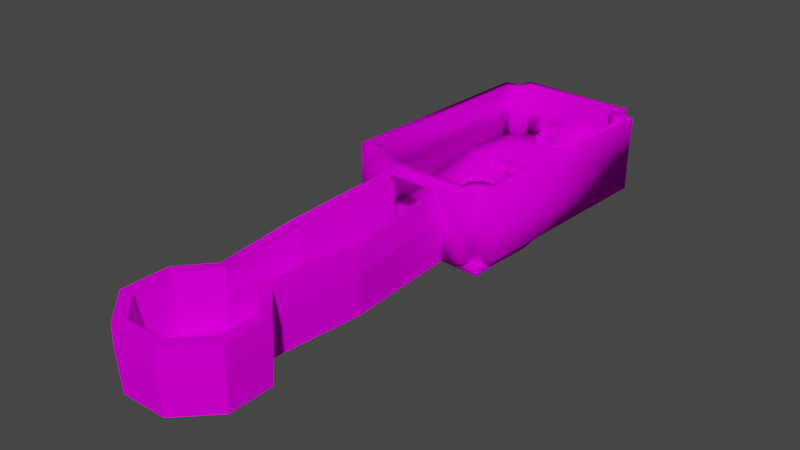# Source: Mapa.blend  (saved by Blender 3.6.11; exported with 4.5.12 LTS)
import bpy
from mathutils import Matrix  # noqa: F401  (used for matrix-valued properties, if any)

bpy.ops.wm.read_factory_settings(use_empty=True)
scene = bpy.context.scene
scene.name = 'Scene'

# ---- collections
col_collection = bpy.data.collections.new('Collection'); scene.collection.children.link(col_collection)

# ---- images (referenced by path relative to the original .blend; pixels are not part of the script)
import os
ASSET_DIR = os.environ.get("B2B_ASSET_DIR", "")  # directory of the original .blend (textures are referenced by path, not embedded)
HERE = os.path.dirname(os.path.abspath(__file__))  # packed textures are extracted next to this script under _unpacked/

def load_image(name, relpath, width, height, colorspace="sRGB"):
    """Load a texture the original file referenced (path relative to the .blend, or extracted next to this script)."""
    p = next((c for c in (os.path.join(HERE, relpath), os.path.join(ASSET_DIR, relpath)) if relpath and os.path.exists(c)), "")
    if p:
        img = bpy.data.images.load(p, check_existing=True)
        img.name = name
    else:  # same state as the original file: an image datablock whose file is absent (Cycles renders it pink)
        img = bpy.data.images.new(name, width, height)
        img.source = "FILE"
        img.filepath = "//" + (relpath or name)
    img.colorspace_settings.name = colorspace
    return img
img_6b88a261_c_png = load_image('6B88A261_c.png', '6B88A261_c.png', 1024, 1024, 'sRGB')
img_7a7501a5_c_png = load_image('7A7501A5_c.png', '7A7501A5_c.png', 1024, 1024, 'sRGB')
img_4d23d68_c_png = load_image('4D23D68_c.png', '4D23D68_c.png', 1024, 1024, 'sRGB')
img_48ed827d_c_png = load_image('48ED827D_c.png', '48ED827D_c.png', 1024, 1024, 'sRGB')
img_2bf33e2a_c_png_001 = load_image('2BF33E2A_c.png.001', '2BF33E2A_c.png', 1024, 1024, 'sRGB')
img_7a7501a5_c_png_001 = load_image('7A7501A5_c.png.001', '7A7501A5_c.png', 1024, 1024, 'sRGB')
img_3c96c6a_c_png = load_image('3C96C6A_c.png', '3C96C6A_c.png', 1024, 1024, 'sRGB')
img_77928504_c_png = load_image('77928504_c.png', '77928504_c.png', 1024, 1024, 'sRGB')
img_762bfc9a_c_png = load_image('762BFC9A_c.png', '762BFC9A_c.png', 1024, 1024, 'sRGB')
img_762bfc9a_c_png_001 = load_image('762BFC9A_c.png.001', '762BFC9A_c.png', 1024, 1024, 'sRGB')
img_777f0e0b_c_png = load_image('777F0E0B_c.png', '777F0E0B_c.png', 1024, 1024, 'sRGB')
img_192bcc90_c_bmp = load_image('192BCC90_c.bmp', '192BCC90_c.bmp', 1024, 1024, 'sRGB')
img_60b5d4f9_c_bmp = load_image('60B5D4F9_c.bmp', '60B5D4F9_c.bmp', 1024, 1024, 'sRGB')
img_59ff6061_c_bmp = load_image('59FF6061_c.bmp', '59FF6061_c.bmp', 1024, 1024, 'sRGB')
img_4d23d68_c_bmp = load_image('4D23D68_c.bmp', '4D23D68_c.bmp', 1024, 1024, 'sRGB')
img_2bf33e2a_c_bmp = load_image('2BF33E2A_c.bmp', '2BF33E2A_c.bmp', 1024, 1024, 'sRGB')
img_6b88a261_c_bmp = load_image('6B88A261_c.bmp', '6B88A261_c.bmp', 1024, 1024, 'sRGB')
img_7a7501a5_c_bmp = load_image('7A7501A5_c.bmp', '7A7501A5_c.bmp', 1024, 1024, 'sRGB')
img_3c96c6a_c_bmp = load_image('3C96C6A_c.bmp', '3C96C6A_c.bmp', 1024, 1024, 'sRGB')

# ---- materials (node trees are filled in below, after node groups)
mat_shape_3 = bpy.data.materials.new('Shape_3')
mat_shape_3.use_transparent_shadow = False
mat_shape_3.diffuse_color = (0.2969, 0.2969, 0.2969, 1.0)
mat_shape_3.roughness = 1.0
mat_shape_1 = bpy.data.materials.new('Shape_1')
mat_shape_1.use_transparent_shadow = False
mat_shape_1.diffuse_color = (0.7563, 0.7563, 0.7563, 1.0)
mat_shape_1.roughness = 1.0
mat_shape_4 = bpy.data.materials.new('Shape_4')
mat_shape_4.use_transparent_shadow = False
mat_shape_4.diffuse_color = (0.6062, 0.525, 0.4469, 1.0)
mat_shape_4.roughness = 1.0
mat_shape_5 = bpy.data.materials.new('Shape_5')
mat_shape_5.use_transparent_shadow = False
mat_shape_5.diffuse_color = (0.2969, 0.2969, 0.2969, 1.0)
mat_shape_5.roughness = 1.0
mat_shape_003 = bpy.data.materials.new('Shape.003')
mat_shape_003.use_transparent_shadow = False
mat_shape_003.diffuse_color = (0.2969, 0.2969, 0.2969, 1.0)
mat_shape_003.roughness = 1.0
mat_shape_001 = bpy.data.materials.new('Shape.001')
mat_shape_001.use_transparent_shadow = False
mat_shape_001.diffuse_color = (0.7563, 0.7563, 0.7563, 1.0)
mat_shape_001.roughness = 1.0
mat_shape_002 = bpy.data.materials.new('Shape.002')
mat_shape_002.use_transparent_shadow = False
mat_shape_002.diffuse_color = (0.7563, 0.7563, 0.7563, 1.0)
mat_shape_002.roughness = 1.0
mat_shape_030 = bpy.data.materials.new('Shape.030')
mat_shape_030.surface_render_method = 'BLENDED'
mat_shape_030.blend_method = 'BLEND'
mat_shape_030.use_transparency_overlap = False
mat_shape_030.show_transparent_back = False
mat_shape_030.use_transparent_shadow = False
mat_shape_030.diffuse_color = (0.9961, 0.9961, 0.9961, 1.0)
mat_shape_030.roughness = 1.0
mat_shape_031 = bpy.data.materials.new('Shape.031')
mat_shape_031.surface_render_method = 'BLENDED'
mat_shape_031.blend_method = 'BLEND'
mat_shape_031.use_transparency_overlap = False
mat_shape_031.show_transparent_back = False
mat_shape_031.use_transparent_shadow = False
mat_shape_031.diffuse_color = (0.2969, 0.2969, 0.2969, 1.0)
mat_shape_031.roughness = 1.0
mat_material_038_762bfc9a_c_bmp = bpy.data.materials.new('Material.038_762BFC9A_c.bmp')
mat_material_038_762bfc9a_c_bmp.use_transparent_shadow = False
mat_material_038_762bfc9a_c_bmp.diffuse_color = (0.2969, 0.2969, 0.2969, 1.0)
mat_material_038_762bfc9a_c_bmp.roughness = 1.0
mat_material_037_777f0e0b_c_bmp = bpy.data.materials.new('Material.037_777F0E0B_c.bmp')
mat_material_037_777f0e0b_c_bmp.use_transparent_shadow = False
mat_material_037_777f0e0b_c_bmp.diffuse_color = (0.7969, 0.7969, 0.7969, 1.0)
mat_material_037_777f0e0b_c_bmp.roughness = 1.0
mat_material_009_192bcc90_c_bmp = bpy.data.materials.new('Material.009_192BCC90_c.bmp')
mat_material_009_192bcc90_c_bmp.use_transparent_shadow = False
mat_material_009_192bcc90_c_bmp.diffuse_color = (0.6906, 0.6906, 0.6906, 1.0)
mat_material_009_192bcc90_c_bmp.roughness = 1.0
mat_material_008_60b5d4f9_c_bmp = bpy.data.materials.new('Material.008_60B5D4F9_c.bmp')
mat_material_008_60b5d4f9_c_bmp.use_transparent_shadow = False
mat_material_008_60b5d4f9_c_bmp.diffuse_color = (0.6906, 0.6906, 0.6906, 1.0)
mat_material_008_60b5d4f9_c_bmp.roughness = 1.0
mat_material_007_59ff6061_c_bmp = bpy.data.materials.new('Material.007_59FF6061_c.bmp')
mat_material_007_59ff6061_c_bmp.use_transparent_shadow = False
mat_material_007_59ff6061_c_bmp.diffuse_color = (0.2969, 0.2969, 0.2969, 1.0)
mat_material_007_59ff6061_c_bmp.roughness = 1.0
mat_material_006_4d23d68_c_bmp = bpy.data.materials.new('Material.006_4D23D68_c.bmp')
mat_material_006_4d23d68_c_bmp.use_transparent_shadow = False
mat_material_006_4d23d68_c_bmp.diffuse_color = (0.7375, 0.7375, 0.7375, 1.0)
mat_material_006_4d23d68_c_bmp.roughness = 1.0
mat_material_005_2bf33e2a_c_bmp = bpy.data.materials.new('Material.005_2BF33E2A_c.bmp')
mat_material_005_2bf33e2a_c_bmp.use_transparent_shadow = False
mat_material_005_2bf33e2a_c_bmp.diffuse_color = (0.2969, 0.2969, 0.2969, 1.0)
mat_material_005_2bf33e2a_c_bmp.roughness = 1.0
mat_material_004_6b88a261_c_bmp = bpy.data.materials.new('Material.004_6B88A261_c.bmp')
mat_material_004_6b88a261_c_bmp.use_transparent_shadow = False
mat_material_004_6b88a261_c_bmp.diffuse_color = (0.7719, 0.7719, 0.7719, 1.0)
mat_material_004_6b88a261_c_bmp.roughness = 1.0
mat_material_003_7a7501a5_c_bmp = bpy.data.materials.new('Material.003_7A7501A5_c.bmp')
mat_material_003_7a7501a5_c_bmp.use_transparent_shadow = False
mat_material_003_7a7501a5_c_bmp.diffuse_color = (0.2969, 0.2969, 0.2969, 1.0)
mat_material_003_7a7501a5_c_bmp.roughness = 1.0
mat_material_002_3c96c6a_c_bmp = bpy.data.materials.new('Material.002_3C96C6A_c.bmp')
mat_material_002_3c96c6a_c_bmp.use_transparent_shadow = False
mat_material_002_3c96c6a_c_bmp.diffuse_color = (0.7563, 0.7563, 0.7563, 1.0)
mat_material_002_3c96c6a_c_bmp.roughness = 1.0
mat_material_001_3c96c6a_c_bmp = bpy.data.materials.new('Material.001_3C96C6A_c.bmp')
mat_material_001_3c96c6a_c_bmp.use_transparent_shadow = False
mat_material_001_3c96c6a_c_bmp.diffuse_color = (0.2562, 0.2562, 0.2562, 1.0)
mat_material_001_3c96c6a_c_bmp.roughness = 1.0

# ---- material node trees
mat_shape_3.use_nodes = True; mat_shape_3.node_tree.nodes.clear()
_N = mat_shape_3.node_tree.nodes; _L = mat_shape_3.node_tree.links
n0 = _N.new('ShaderNodeBsdfPrincipled'); n0.name = 'Principled BSDF'; n0.location = (0, 300)
n0.distribution = 'GGX'
n0.subsurface_method = 'RANDOM_WALK_SKIN'
n0.inputs[2].default_value = 1.0
n0.inputs[3].default_value = 1.0
n0.inputs[13].default_value = 0.0
n0.inputs[27].default_value = (0.0, 0.0, 0.0, 1.0)
n0.inputs[28].default_value = 1.0
n1 = _N.new('ShaderNodeOutputMaterial'); n1.name = 'Material Output'; n1.location = (280, 300)
n2 = _N.new('ShaderNodeTexImage'); n2.name = 'Image Texture'; n2.location = (-480, 300)
n2.image = img_6b88a261_c_png
_L.new(n2.outputs[0], n0.inputs[0])
_L.new(n0.outputs[0], n1.inputs[0])
n1.is_active_output = True
mat_shape_1.use_nodes = True; mat_shape_1.node_tree.nodes.clear()
_N = mat_shape_1.node_tree.nodes; _L = mat_shape_1.node_tree.links
n0 = _N.new('ShaderNodeBsdfPrincipled'); n0.name = 'Principled BSDF'; n0.location = (0, 300)
n0.distribution = 'GGX'
n0.subsurface_method = 'RANDOM_WALK_SKIN'
n0.inputs[2].default_value = 1.0
n0.inputs[3].default_value = 1.0
n0.inputs[13].default_value = 0.0
n0.inputs[27].default_value = (0.0, 0.0, 0.0, 1.0)
n0.inputs[28].default_value = 1.0
n1 = _N.new('ShaderNodeOutputMaterial'); n1.name = 'Material Output'; n1.location = (280, 300)
n2 = _N.new('ShaderNodeTexImage'); n2.name = 'Image Texture'; n2.location = (-480, 300)
n2.image = img_7a7501a5_c_png
_L.new(n2.outputs[0], n0.inputs[0])
_L.new(n0.outputs[0], n1.inputs[0])
n1.is_active_output = True
mat_shape_4.use_nodes = True; mat_shape_4.node_tree.nodes.clear()
_N = mat_shape_4.node_tree.nodes; _L = mat_shape_4.node_tree.links
n0 = _N.new('ShaderNodeBsdfPrincipled'); n0.name = 'Principled BSDF'; n0.location = (0, 300)
n0.distribution = 'GGX'
n0.subsurface_method = 'RANDOM_WALK_SKIN'
n0.inputs[2].default_value = 1.0
n0.inputs[3].default_value = 1.0
n0.inputs[13].default_value = 0.0
n0.inputs[27].default_value = (0.0, 0.0, 0.0, 1.0)
n0.inputs[28].default_value = 1.0
n1 = _N.new('ShaderNodeOutputMaterial'); n1.name = 'Material Output'; n1.location = (280, 300)
n2 = _N.new('ShaderNodeTexImage'); n2.name = 'Image Texture'; n2.location = (-480, 300)
n2.image = img_4d23d68_c_png
_L.new(n2.outputs[0], n0.inputs[0])
_L.new(n0.outputs[0], n1.inputs[0])
n1.is_active_output = True
mat_shape_5.use_nodes = True; mat_shape_5.node_tree.nodes.clear()
_N = mat_shape_5.node_tree.nodes; _L = mat_shape_5.node_tree.links
n0 = _N.new('ShaderNodeBsdfPrincipled'); n0.name = 'Principled BSDF'; n0.location = (0, 300)
n0.distribution = 'GGX'
n0.subsurface_method = 'RANDOM_WALK_SKIN'
n0.inputs[2].default_value = 1.0
n0.inputs[3].default_value = 1.0
n0.inputs[13].default_value = 0.0
n0.inputs[27].default_value = (0.0, 0.0, 0.0, 1.0)
n0.inputs[28].default_value = 1.0
n1 = _N.new('ShaderNodeOutputMaterial'); n1.name = 'Material Output'; n1.location = (280, 300)
n2 = _N.new('ShaderNodeTexImage'); n2.name = 'Image Texture'; n2.location = (-480, 300)
n2.image = img_48ed827d_c_png
_L.new(n2.outputs[0], n0.inputs[0])
_L.new(n0.outputs[0], n1.inputs[0])
n1.is_active_output = True
mat_shape_003.use_nodes = True; mat_shape_003.node_tree.nodes.clear()
_N = mat_shape_003.node_tree.nodes; _L = mat_shape_003.node_tree.links
n0 = _N.new('ShaderNodeBsdfPrincipled'); n0.name = 'Principled BSDF'; n0.location = (0, 300)
n0.distribution = 'GGX'
n0.subsurface_method = 'RANDOM_WALK_SKIN'
n0.inputs[2].default_value = 1.0
n0.inputs[3].default_value = 1.0
n0.inputs[13].default_value = 0.0
n0.inputs[27].default_value = (0.0, 0.0, 0.0, 1.0)
n0.inputs[28].default_value = 1.0
n1 = _N.new('ShaderNodeOutputMaterial'); n1.name = 'Material Output'; n1.location = (280, 300)
n2 = _N.new('ShaderNodeTexImage'); n2.name = 'Image Texture'; n2.location = (-480, 300)
n2.image = img_2bf33e2a_c_png_001
_L.new(n2.outputs[0], n0.inputs[0])
_L.new(n0.outputs[0], n1.inputs[0])
n1.is_active_output = True
mat_shape_001.use_nodes = True; mat_shape_001.node_tree.nodes.clear()
_N = mat_shape_001.node_tree.nodes; _L = mat_shape_001.node_tree.links
n0 = _N.new('ShaderNodeBsdfPrincipled'); n0.name = 'Principled BSDF'; n0.location = (0, 300)
n0.distribution = 'GGX'
n0.subsurface_method = 'RANDOM_WALK_SKIN'
n0.inputs[2].default_value = 1.0
n0.inputs[3].default_value = 1.0
n0.inputs[13].default_value = 0.0
n0.inputs[27].default_value = (0.0, 0.0, 0.0, 1.0)
n0.inputs[28].default_value = 1.0
n1 = _N.new('ShaderNodeOutputMaterial'); n1.name = 'Material Output'; n1.location = (280, 300)
n2 = _N.new('ShaderNodeTexImage'); n2.name = 'Image Texture'; n2.location = (-480, 300)
n2.image = img_7a7501a5_c_png_001
_L.new(n2.outputs[0], n0.inputs[0])
_L.new(n0.outputs[0], n1.inputs[0])
n1.is_active_output = True
mat_shape_002.use_nodes = True; mat_shape_002.node_tree.nodes.clear()
_N = mat_shape_002.node_tree.nodes; _L = mat_shape_002.node_tree.links
n0 = _N.new('ShaderNodeBsdfPrincipled'); n0.name = 'Principled BSDF'; n0.location = (0, 300)
n0.distribution = 'GGX'
n0.subsurface_method = 'RANDOM_WALK_SKIN'
n0.inputs[2].default_value = 1.0
n0.inputs[3].default_value = 1.0
n0.inputs[13].default_value = 0.0
n0.inputs[27].default_value = (0.0, 0.0, 0.0, 1.0)
n0.inputs[28].default_value = 1.0
n1 = _N.new('ShaderNodeOutputMaterial'); n1.name = 'Material Output'; n1.location = (280, 300)
n2 = _N.new('ShaderNodeTexImage'); n2.name = 'Image Texture'; n2.location = (-480, 300)
n2.image = img_3c96c6a_c_png
_L.new(n2.outputs[0], n0.inputs[0])
_L.new(n0.outputs[0], n1.inputs[0])
n1.is_active_output = True
mat_shape_030.use_nodes = True; mat_shape_030.node_tree.nodes.clear()
_N = mat_shape_030.node_tree.nodes; _L = mat_shape_030.node_tree.links
n0 = _N.new('ShaderNodeBsdfPrincipled'); n0.name = 'Principled BSDF'; n0.location = (0, 300)
n0.distribution = 'GGX'
n0.subsurface_method = 'RANDOM_WALK_SKIN'
n0.inputs[2].default_value = 1.0
n0.inputs[3].default_value = 1.0
n0.inputs[13].default_value = 0.0
n0.inputs[27].default_value = (0.0, 0.0, 0.0, 1.0)
n0.inputs[28].default_value = 1.0
n1 = _N.new('ShaderNodeOutputMaterial'); n1.name = 'Material Output'; n1.location = (280, 300)
n2 = _N.new('ShaderNodeTexImage'); n2.name = 'Image Texture'; n2.location = (-480, 300)
n2.image = img_77928504_c_png
n3 = _N.new('ShaderNodeTexImage'); n3.name = 'Image Texture.001'; n3.location = (-480, 0)
n3.image = img_77928504_c_png
_L.new(n2.outputs[0], n0.inputs[0])
_L.new(n3.outputs[1], n0.inputs[4])
_L.new(n0.outputs[0], n1.inputs[0])
n1.is_active_output = True
mat_shape_031.use_nodes = True; mat_shape_031.node_tree.nodes.clear()
_N = mat_shape_031.node_tree.nodes; _L = mat_shape_031.node_tree.links
n0 = _N.new('ShaderNodeBsdfPrincipled'); n0.name = 'Principled BSDF'; n0.location = (0, 300)
n0.distribution = 'GGX'
n0.subsurface_method = 'RANDOM_WALK_SKIN'
n0.inputs[2].default_value = 1.0
n0.inputs[3].default_value = 1.0
n0.inputs[13].default_value = 0.0
n0.inputs[27].default_value = (0.0, 0.0, 0.0, 1.0)
n0.inputs[28].default_value = 1.0
n1 = _N.new('ShaderNodeOutputMaterial'); n1.name = 'Material Output'; n1.location = (280, 300)
n2 = _N.new('ShaderNodeTexImage'); n2.name = 'Image Texture'; n2.location = (-480, 300)
n2.image = img_762bfc9a_c_png
n3 = _N.new('ShaderNodeTexImage'); n3.name = 'Image Texture.001'; n3.location = (-480, 0)
n3.image = img_762bfc9a_c_png
_L.new(n2.outputs[0], n0.inputs[0])
_L.new(n3.outputs[1], n0.inputs[4])
_L.new(n0.outputs[0], n1.inputs[0])
n1.is_active_output = True
mat_material_038_762bfc9a_c_bmp.use_nodes = True; mat_material_038_762bfc9a_c_bmp.node_tree.nodes.clear()
_N = mat_material_038_762bfc9a_c_bmp.node_tree.nodes; _L = mat_material_038_762bfc9a_c_bmp.node_tree.links
n0 = _N.new('ShaderNodeBsdfPrincipled'); n0.name = 'Principled BSDF'; n0.location = (0, 300)
n0.distribution = 'GGX'
n0.subsurface_method = 'RANDOM_WALK_SKIN'
n0.inputs[2].default_value = 1.0
n0.inputs[3].default_value = 1.0
n0.inputs[13].default_value = 0.0
n0.inputs[27].default_value = (0.0, 0.0, 0.0, 1.0)
n0.inputs[28].default_value = 1.0
n1 = _N.new('ShaderNodeOutputMaterial'); n1.name = 'Material Output'; n1.location = (280, 300)
n2 = _N.new('ShaderNodeTexImage'); n2.name = 'Image Texture'; n2.location = (-480, 300)
n2.image = img_762bfc9a_c_png_001
_L.new(n2.outputs[0], n0.inputs[0])
_L.new(n0.outputs[0], n1.inputs[0])
n1.is_active_output = True
mat_material_037_777f0e0b_c_bmp.use_nodes = True; mat_material_037_777f0e0b_c_bmp.node_tree.nodes.clear()
_N = mat_material_037_777f0e0b_c_bmp.node_tree.nodes; _L = mat_material_037_777f0e0b_c_bmp.node_tree.links
n0 = _N.new('ShaderNodeBsdfPrincipled'); n0.name = 'Principled BSDF'; n0.location = (0, 300)
n0.distribution = 'GGX'
n0.subsurface_method = 'RANDOM_WALK_SKIN'
n0.inputs[2].default_value = 1.0
n0.inputs[3].default_value = 1.0
n0.inputs[13].default_value = 0.0
n0.inputs[27].default_value = (0.0, 0.0, 0.0, 1.0)
n0.inputs[28].default_value = 1.0
n1 = _N.new('ShaderNodeOutputMaterial'); n1.name = 'Material Output'; n1.location = (280, 300)
n2 = _N.new('ShaderNodeTexImage'); n2.name = 'Image Texture'; n2.location = (-480, 300)
n2.image = img_777f0e0b_c_png
_L.new(n2.outputs[0], n0.inputs[0])
_L.new(n0.outputs[0], n1.inputs[0])
n1.is_active_output = True
mat_material_009_192bcc90_c_bmp.use_nodes = True; mat_material_009_192bcc90_c_bmp.node_tree.nodes.clear()
_N = mat_material_009_192bcc90_c_bmp.node_tree.nodes; _L = mat_material_009_192bcc90_c_bmp.node_tree.links
n0 = _N.new('ShaderNodeBsdfPrincipled'); n0.name = 'Principled BSDF'; n0.location = (0, 300)
n0.distribution = 'GGX'
n0.subsurface_method = 'RANDOM_WALK_SKIN'
n0.inputs[2].default_value = 1.0
n0.inputs[3].default_value = 1.0
n0.inputs[13].default_value = 0.0
n0.inputs[27].default_value = (0.0, 0.0, 0.0, 1.0)
n0.inputs[28].default_value = 1.0
n1 = _N.new('ShaderNodeOutputMaterial'); n1.name = 'Material Output'; n1.location = (280, 300)
n2 = _N.new('ShaderNodeTexImage'); n2.name = 'Image Texture'; n2.location = (-480, 300)
n2.image = img_192bcc90_c_bmp
_L.new(n2.outputs[0], n0.inputs[0])
_L.new(n0.outputs[0], n1.inputs[0])
n1.is_active_output = True
mat_material_008_60b5d4f9_c_bmp.use_nodes = True; mat_material_008_60b5d4f9_c_bmp.node_tree.nodes.clear()
_N = mat_material_008_60b5d4f9_c_bmp.node_tree.nodes; _L = mat_material_008_60b5d4f9_c_bmp.node_tree.links
n0 = _N.new('ShaderNodeBsdfPrincipled'); n0.name = 'Principled BSDF'; n0.location = (0, 300)
n0.distribution = 'GGX'
n0.subsurface_method = 'RANDOM_WALK_SKIN'
n0.inputs[2].default_value = 1.0
n0.inputs[3].default_value = 1.0
n0.inputs[13].default_value = 0.0
n0.inputs[27].default_value = (0.0, 0.0, 0.0, 1.0)
n0.inputs[28].default_value = 1.0
n1 = _N.new('ShaderNodeOutputMaterial'); n1.name = 'Material Output'; n1.location = (280, 300)
n2 = _N.new('ShaderNodeTexImage'); n2.name = 'Image Texture'; n2.location = (-480, 300)
n2.image = img_60b5d4f9_c_bmp
_L.new(n2.outputs[0], n0.inputs[0])
_L.new(n0.outputs[0], n1.inputs[0])
n1.is_active_output = True
mat_material_007_59ff6061_c_bmp.use_nodes = True; mat_material_007_59ff6061_c_bmp.node_tree.nodes.clear()
_N = mat_material_007_59ff6061_c_bmp.node_tree.nodes; _L = mat_material_007_59ff6061_c_bmp.node_tree.links
n0 = _N.new('ShaderNodeBsdfPrincipled'); n0.name = 'Principled BSDF'; n0.location = (0, 300)
n0.distribution = 'GGX'
n0.subsurface_method = 'RANDOM_WALK_SKIN'
n0.inputs[2].default_value = 1.0
n0.inputs[3].default_value = 1.0
n0.inputs[13].default_value = 0.0
n0.inputs[27].default_value = (0.0, 0.0, 0.0, 1.0)
n0.inputs[28].default_value = 1.0
n1 = _N.new('ShaderNodeOutputMaterial'); n1.name = 'Material Output'; n1.location = (280, 300)
n2 = _N.new('ShaderNodeTexImage'); n2.name = 'Image Texture'; n2.location = (-480, 300)
n2.image = img_59ff6061_c_bmp
_L.new(n2.outputs[0], n0.inputs[0])
_L.new(n0.outputs[0], n1.inputs[0])
n1.is_active_output = True
mat_material_006_4d23d68_c_bmp.use_nodes = True; mat_material_006_4d23d68_c_bmp.node_tree.nodes.clear()
_N = mat_material_006_4d23d68_c_bmp.node_tree.nodes; _L = mat_material_006_4d23d68_c_bmp.node_tree.links
n0 = _N.new('ShaderNodeBsdfPrincipled'); n0.name = 'Principled BSDF'; n0.location = (0, 300)
n0.distribution = 'GGX'
n0.subsurface_method = 'RANDOM_WALK_SKIN'
n0.inputs[2].default_value = 1.0
n0.inputs[3].default_value = 1.0
n0.inputs[13].default_value = 0.0
n0.inputs[27].default_value = (0.0, 0.0, 0.0, 1.0)
n0.inputs[28].default_value = 1.0
n1 = _N.new('ShaderNodeOutputMaterial'); n1.name = 'Material Output'; n1.location = (280, 300)
n2 = _N.new('ShaderNodeTexImage'); n2.name = 'Image Texture'; n2.location = (-480, 300)
n2.image = img_4d23d68_c_bmp
_L.new(n2.outputs[0], n0.inputs[0])
_L.new(n0.outputs[0], n1.inputs[0])
n1.is_active_output = True
mat_material_005_2bf33e2a_c_bmp.use_nodes = True; mat_material_005_2bf33e2a_c_bmp.node_tree.nodes.clear()
_N = mat_material_005_2bf33e2a_c_bmp.node_tree.nodes; _L = mat_material_005_2bf33e2a_c_bmp.node_tree.links
n0 = _N.new('ShaderNodeBsdfPrincipled'); n0.name = 'Principled BSDF'; n0.location = (0, 300)
n0.distribution = 'GGX'
n0.subsurface_method = 'RANDOM_WALK_SKIN'
n0.inputs[2].default_value = 1.0
n0.inputs[3].default_value = 1.0
n0.inputs[13].default_value = 0.0
n0.inputs[27].default_value = (0.0, 0.0, 0.0, 1.0)
n0.inputs[28].default_value = 1.0
n1 = _N.new('ShaderNodeOutputMaterial'); n1.name = 'Material Output'; n1.location = (280, 300)
n2 = _N.new('ShaderNodeTexImage'); n2.name = 'Image Texture'; n2.location = (-480, 300)
n2.image = img_2bf33e2a_c_bmp
_L.new(n2.outputs[0], n0.inputs[0])
_L.new(n0.outputs[0], n1.inputs[0])
n1.is_active_output = True
mat_material_004_6b88a261_c_bmp.use_nodes = True; mat_material_004_6b88a261_c_bmp.node_tree.nodes.clear()
_N = mat_material_004_6b88a261_c_bmp.node_tree.nodes; _L = mat_material_004_6b88a261_c_bmp.node_tree.links
n0 = _N.new('ShaderNodeBsdfPrincipled'); n0.name = 'Principled BSDF'; n0.location = (0, 300)
n0.distribution = 'GGX'
n0.subsurface_method = 'RANDOM_WALK_SKIN'
n0.inputs[2].default_value = 1.0
n0.inputs[3].default_value = 1.0
n0.inputs[13].default_value = 0.0
n0.inputs[27].default_value = (0.0, 0.0, 0.0, 1.0)
n0.inputs[28].default_value = 1.0
n1 = _N.new('ShaderNodeOutputMaterial'); n1.name = 'Material Output'; n1.location = (280, 300)
n2 = _N.new('ShaderNodeTexImage'); n2.name = 'Image Texture'; n2.location = (-480, 300)
n2.image = img_6b88a261_c_bmp
_L.new(n2.outputs[0], n0.inputs[0])
_L.new(n0.outputs[0], n1.inputs[0])
n1.is_active_output = True
mat_material_003_7a7501a5_c_bmp.use_nodes = True; mat_material_003_7a7501a5_c_bmp.node_tree.nodes.clear()
_N = mat_material_003_7a7501a5_c_bmp.node_tree.nodes; _L = mat_material_003_7a7501a5_c_bmp.node_tree.links
n0 = _N.new('ShaderNodeBsdfPrincipled'); n0.name = 'Principled BSDF'; n0.location = (0, 300)
n0.distribution = 'GGX'
n0.subsurface_method = 'RANDOM_WALK_SKIN'
n0.inputs[2].default_value = 1.0
n0.inputs[3].default_value = 1.0
n0.inputs[13].default_value = 0.0
n0.inputs[27].default_value = (0.0, 0.0, 0.0, 1.0)
n0.inputs[28].default_value = 1.0
n1 = _N.new('ShaderNodeOutputMaterial'); n1.name = 'Material Output'; n1.location = (280, 300)
n2 = _N.new('ShaderNodeTexImage'); n2.name = 'Image Texture'; n2.location = (-480, 300)
n2.image = img_7a7501a5_c_bmp
_L.new(n2.outputs[0], n0.inputs[0])
_L.new(n0.outputs[0], n1.inputs[0])
n1.is_active_output = True
mat_material_002_3c96c6a_c_bmp.use_nodes = True; mat_material_002_3c96c6a_c_bmp.node_tree.nodes.clear()
_N = mat_material_002_3c96c6a_c_bmp.node_tree.nodes; _L = mat_material_002_3c96c6a_c_bmp.node_tree.links
n0 = _N.new('ShaderNodeBsdfPrincipled'); n0.name = 'Principled BSDF'; n0.location = (0, 300)
n0.distribution = 'GGX'
n0.subsurface_method = 'RANDOM_WALK_SKIN'
n0.inputs[2].default_value = 1.0
n0.inputs[3].default_value = 1.0
n0.inputs[13].default_value = 0.0
n0.inputs[27].default_value = (0.0, 0.0, 0.0, 1.0)
n0.inputs[28].default_value = 1.0
n1 = _N.new('ShaderNodeOutputMaterial'); n1.name = 'Material Output'; n1.location = (280, 300)
n2 = _N.new('ShaderNodeTexImage'); n2.name = 'Image Texture'; n2.location = (-480, 300)
n2.image = img_3c96c6a_c_bmp
_L.new(n2.outputs[0], n0.inputs[0])
_L.new(n0.outputs[0], n1.inputs[0])
n1.is_active_output = True
mat_material_001_3c96c6a_c_bmp.use_nodes = True; mat_material_001_3c96c6a_c_bmp.node_tree.nodes.clear()
_N = mat_material_001_3c96c6a_c_bmp.node_tree.nodes; _L = mat_material_001_3c96c6a_c_bmp.node_tree.links
n0 = _N.new('ShaderNodeBsdfPrincipled'); n0.name = 'Principled BSDF'; n0.location = (0, 300)
n0.distribution = 'GGX'
n0.subsurface_method = 'RANDOM_WALK_SKIN'
n0.inputs[2].default_value = 1.0
n0.inputs[3].default_value = 1.0
n0.inputs[13].default_value = 0.0
n0.inputs[27].default_value = (0.0, 0.0, 0.0, 1.0)
n0.inputs[28].default_value = 1.0
n1 = _N.new('ShaderNodeOutputMaterial'); n1.name = 'Material Output'; n1.location = (280, 300)
n2 = _N.new('ShaderNodeTexImage'); n2.name = 'Image Texture'; n2.location = (-480, 300)
n2.image = img_3c96c6a_c_bmp
_L.new(n2.outputs[0], n0.inputs[0])
_L.new(n0.outputs[0], n1.inputs[0])
n1.is_active_output = True

# ---- world
world_world = bpy.data.worlds.new('World'); scene.world = world_world
world_world.use_nodes = True; world_world.node_tree.nodes.clear()
_N = world_world.node_tree.nodes; _L = world_world.node_tree.links
n0 = _N.new('ShaderNodeOutputWorld'); n0.name = 'World Output'; n0.location = (300, 300)
n1 = _N.new('ShaderNodeBackground'); n1.name = 'Background'; n1.location = (10, 300)
n1.inputs[0].default_value = (0.05088, 0.05088, 0.05088, 1.0)
_L.new(n1.outputs[0], n0.inputs[0])
n0.is_active_output = True
world_world.color = (0.05088, 0.05088, 0.05088)
world_world.use_sun_shadow = False
world_world.sun_shadow_jitter_overblur = 0.0

# ---- meshes
me_shape_indexedfaceset_003 = bpy.data.meshes.new('Shape_IndexedFaceSet.003')
me_shape_indexedfaceset_003.from_pydata([(1.329, -0.6879, -2.991), (-1.338, -0.6875, -2.991), (-1.36, -0.7047, 3.013), (1.468, -0.7047, 3.007), (1.279, 2.323, -2.913), (-1.345, 2.323, -3.018), (-1.36, 1.921, 3.013), (1.397, 1.962, 3.012), (1.408, 0.8995, 3.008), (0.9876, 0.8995, 7.546), (-0.876, 0.8995, 7.546), (-0.9166, 1.962, 7.386), (0.9107, 1.962, 7.471), (2.321, -0.7047, 10.74), (-0.8797, -0.7047, 12.08), (0.9876, -0.7047, 7.546), (2.321, -0.7047, 8.879), (-2.213, -0.7047, 10.75), (-2.209, -0.7047, 8.879), (0.9876, -0.7047, 12.08), (-0.876, -0.7047, 7.546), (2.321, 1.952, 10.74), (-0.8797, 1.952, 12.08), (2.321, 1.952, 8.879), (-2.213, 1.952, 10.75), (-2.209, 1.952, 8.879), (0.9876, 1.952, 12.08), (-2.209, 0.9552, 8.879), (-2.213, 0.9552, 10.75), (0.9876, 0.9552, 12.08), (2.321, 0.9552, 10.74), (2.321, 0.9552, 8.879), (-0.8797, 0.9552, 12.08), (-1.36, 0.9038, 3.013), (-1.338, 0.9473, -3.001), (1.279, 1.007, -2.913), (-3.395, 2.76, -3.979), (-2.993, -0.7452, -14.06), (-2.993, 2.76, -14.06), (-0.9842, 0.896, -14.86), (-0.7658, 1.882, -14.85), (2.959, 0.1332, -14.7), (1.645, 1.882, -14.76), (1.863, 0.896, -14.75), (2.487, -0.7452, -2.865), (2.487, 2.76, -2.865), (-2.553, -0.7452, -3.066), (-2.553, 2.76, -3.066), (1.208, 2.323, -14.77), (3.802, 2.76, -13.79), (2.959, 2.76, -14.7), (-0.3248, 2.323, -14.83), (3.802, -0.7452, -13.79), (3.399, -0.7452, -3.708), (-3.395, -0.7452, -3.979), (2.504, 2.76, -3.306), (2.958, 2.76, -3.726), (2.504, -0.7452, -3.306), (2.958, -0.7452, -3.726), (3.399, 2.76, -3.708), (-2.954, -0.7452, -3.961), (-2.954, 2.76, -3.961), (-2.08, 0.1332, -14.9), (-2.08, 2.76, -14.9), (-2.535, -0.7452, -3.507), (-2.535, 2.76, -3.507), (-2.993, 0.1332, -14.06), (-2.552, 0.1332, -14.04), (-2.552, 2.76, -14.04), (-2.098, 0.1332, -14.47), (-2.098, 2.76, -14.47), (3.361, 0.1332, -13.81), (3.361, 2.76, -13.81), (3.802, 0.1332, -13.79), (2.942, 2.76, -14.27), (2.942, 0.1332, -14.27), (1.645, 0.896, -14.76), (-0.9842, 0.1332, -14.86), (-1.023, 0.566, -13.88), (1.824, 0.566, -13.76), (1.846, 0.896, -14.31), (1.863, 0.1332, -14.75), (1.605, 0.1332, -13.77), (1.645, 0.1332, -14.76), (-0.8051, 0.566, -13.87), (-0.7964, 0.566, -14.09), (-0.7658, 0.1332, -14.85), (-0.7658, 0.896, -14.85), (-1.797, 0.1332, -10.94), (-1.779, -0.7452, -11.38), (1.505, -0.7452, -11.25), (1.505, 0.1332, -11.25), (1.042, -0.7452, -10.61), (1.042, 0.1332, -10.61), (-0.9057, 0.1332, -11.35), (-0.4911, -0.7452, -10.67), (-0.4911, 0.1332, -10.67), (-0.9057, -0.7452, -11.35), (2.378, -0.7452, -11.21), (-1.023, 0.1332, -13.88), (-0.8051, 0.1332, -13.87), (-0.7832, 0.896, -14.42), (-1.002, 0.896, -14.42), (-1.015, 0.566, -14.09), (1.824, 0.1332, -13.76), (1.605, 0.566, -13.77), (1.614, 0.566, -13.99), (1.832, 0.566, -13.98), (1.627, 0.896, -14.32), (3.364, -0.7452, -2.83), (2.186, -0.7452, -6.394), (-3.43, -0.7452, -3.101), (-3.29, -0.7452, -6.612), (-1.972, -0.7452, -6.56), (-3.115, 0.1332, -11.0), (-1.779, 0.1332, -11.38), (-0.792, 0.2404, -14.2), (3.505, -0.7452, -6.341), (2.361, 0.1332, -10.78), (3.68, 0.1332, -10.73), (2.378, 0.1332, -11.21), (3.837, 0.1332, -14.67), (-2.958, 0.1332, -14.94), (-0.7964, 0.2404, -14.09), (-0.792, 0.3518, -14.2), (1.619, 0.3518, -14.1), (1.623, 0.3518, -14.21), (-0.7877, 0.4589, -14.3), (1.627, 0.4589, -14.32), (-0.7832, 0.566, -14.42), (-0.7832, 0.4589, -14.42), (1.627, 0.566, -14.32), (-0.7964, 0.1332, -14.09), (1.614, 0.2404, -13.99), (1.614, 0.1332, -13.99), (1.619, 0.2404, -14.1), (-0.7877, 0.3518, -14.3), (1.623, 0.4589, -14.21), (-2.954, 1.007, -3.961), (-2.535, 1.007, -3.507), (-2.993, 1.007, -14.06), (-3.395, 1.007, -3.979), (-2.553, 1.007, -3.066), (3.399, 1.007, -3.708), (2.504, 1.007, -3.306), (2.958, 1.007, -3.726), (2.487, 1.007, -2.865), (3.802, 1.007, -13.79), (-0.5858, -0.7452, -6.504), (0.8, -0.7452, -6.449), (0.9924, -0.7452, -11.27), (-0.3934, -0.7452, -11.33), (1.478, -1.208, -2.813), (-1.518, -1.197, -2.81), (-1.769, -1.101, 3.033), (1.883, -1.095, 3.023), (1.434, 2.324, -2.365), (-1.538, 2.324, -2.482), (-1.929, 1.917, 3.041), (1.967, 1.976, 3.034), (1.978, 0.914, 3.031), (1.522, 0.9092, 7.347), (-1.412, 0.8869, 7.352), (-1.463, 1.939, 7.224), (1.452, 1.977, 7.293), (2.73, -1.064, 10.91), (-1.049, -1.064, 12.49), (1.298, -1.17, 7.435), (2.73, -1.064, 8.71), (-2.622, -1.064, 10.92), (-2.618, -1.064, 8.709), (1.157, -1.064, 12.48), (-1.185, -1.171, 7.437), (2.847, 1.952, 10.96), (-1.097, 1.952, 12.61), (2.847, 1.952, 8.66), (-2.74, 1.952, 10.96), (-2.739, 1.931, 8.67), (1.206, 1.952, 12.6), (-2.738, 0.9447, 8.665), (-2.74, 0.9552, 10.96), (1.206, 0.9552, 12.6), (2.847, 0.9552, 10.96), (2.847, 0.9553, 8.661), (-1.097, 0.9552, 12.61), (-1.929, 0.9017, 3.042), (-1.753, 0.9483, -2.61), (1.68, 1.011, -2.508), (-3.814, 2.76, -3.592), (-3.563, -0.7452, -14.08), (-3.38, 2.76, -14.48), (-0.7919, 0.7241, -15.37), (-0.7431, 1.882, -15.42), (3.378, 0.1332, -15.09), (1.667, 1.882, -15.33), (1.712, 0.7241, -15.27), (2.873, -0.7547, -2.446), (2.873, 2.76, -2.446), (-2.981, -0.7441, -2.69), (-2.972, 2.762, -2.681), (1.231, 2.323, -15.34), (4.221, 2.76, -14.18), (3.378, 2.76, -15.09), (-0.3021, 2.323, -15.4), (4.371, -0.7452, -13.77), (3.786, -0.7452, -3.289), (-3.814, -0.7452, -3.592), (3.022, 2.76, -3.067), (3.155, 2.76, -3.191), (3.022, -0.7452, -3.067), (3.155, -0.7452, -3.191), (3.786, 2.76, -3.289), (-3.193, -0.7452, -3.444), (-3.193, 2.76, -3.444), (-2.467, 0.1332, -15.32), (-2.467, 2.76, -15.32), (-3.07, -0.7452, -3.31), (-3.07, 2.76, -3.31), (-2.97, 0.1332, -14.63), (-2.75, 0.1332, -14.58), (-2.75, 2.76, -14.58), (-2.616, 0.1332, -14.71), (-2.616, 2.76, -14.71), (3.601, 0.1332, -14.33), (3.601, 2.76, -14.33), (3.825, 0.1332, -14.36), (3.477, 2.76, -14.46), (3.477, 0.1332, -14.46), (1.802, 0.6489, -15.25), (-0.5654, 0.1332, -15.25), (-0.6815, 0.2369, -14.19), (1.508, 0.2369, -14.1), (1.493, 0.4871, -14.49), (1.476, 0.1332, -15.17), (2.024, 0.1332, -14.16), (2.064, 0.1332, -15.14), (-1.121, 0.2369, -14.21), (-1.249, 0.253, -14.23), (-1.152, 0.1332, -15.27), (-0.8834, 0.6489, -15.35), (-2.185, -0.2797, -11.0), (-2.095, -1.074, -11.72), (1.255, -0.7452, -11.76), (1.27, -0.05802, -11.73), (0.7923, -0.7452, -11.12), (0.8449, -0.217, -11.01), (-0.6339, -0.05704, -11.81), (-0.2026, -0.7452, -11.16), (-0.2636, -0.2172, -11.06), (-0.6173, -0.7452, -11.84), (2.72, -1.074, -11.53), (-0.6047, 0.1332, -14.26), (-1.192, 0.1332, -14.29), (-1.135, 0.4871, -14.6), (-0.6359, 0.4871, -14.58), (-0.5516, 0.253, -14.21), (1.437, 0.1332, -14.18), (1.947, 0.2369, -14.09), (2.077, 0.253, -14.1), (1.38, 0.253, -14.13), (1.993, 0.4871, -14.47), (3.357, -1.315, -2.825), (2.202, -1.314, -6.419), (-3.423, -1.315, -3.095), (-3.288, -1.312, -6.668), (-1.986, -1.314, -6.586), (-3.113, -0.434, -11.05), (-1.944, -0.3823, -11.56), (-0.7759, -0.1627, -14.6), (3.507, -1.312, -6.397), (2.753, -0.2797, -10.8), (3.682, -0.434, -10.78), (2.557, -0.3823, -11.38), (3.837, -0.4368, -14.67), (-2.958, -0.4368, -14.94), (-0.7803, -0.1627, -14.49), (-0.7759, -0.05128, -14.6), (1.635, -0.05128, -14.5), (1.639, -0.05128, -14.61), (-0.7716, 0.05585, -14.71), (1.643, 0.05585, -14.72), (-0.7629, 0.3119, -14.93), (-0.7672, 0.05585, -14.82), (1.648, 0.3119, -14.83), (-0.7737, 0.1332, -14.66), (1.63, -0.1627, -14.39), (1.637, 0.1332, -14.56), (1.635, -0.1627, -14.5), (-0.7716, -0.05128, -14.71), (1.639, 0.05585, -14.61), (-3.193, 1.007, -3.444), (-3.07, 1.007, -3.31), (-3.563, 1.007, -14.08), (-3.814, 1.007, -3.592), (-2.974, 1.009, -2.682), (3.786, 1.007, -3.289), (3.022, 1.007, -3.067), (3.155, 1.007, -3.191), (2.87, 1.003, -2.443), (4.371, 1.007, -13.77), (-0.5838, -1.315, -6.5), (0.7978, -1.315, -6.445), (0.9924, -1.315, -11.27), (-0.3934, -1.315, -11.33)], [], [(2, 3, 0, 1), (35, 8, 7, 4), (33, 34, 5, 6), (8, 9, 12, 7), (13, 16, 15), (13, 17, 14), (13, 18, 17), (13, 15, 20), (13, 14, 19), (13, 20, 18), (3, 2, 20, 15), (10, 11, 25, 27), (27, 25, 24, 28), (29, 26, 21, 30), (31, 23, 12, 9), (30, 21, 23, 31), (28, 24, 22, 32), (32, 22, 26, 29), (14, 32, 29, 19), (17, 28, 32, 14), (13, 30, 31, 16), (16, 31, 9, 15), (19, 29, 30, 13), (18, 27, 28, 17), (20, 10, 27, 18), (9, 8, 3, 15), (33, 6, 11, 10), (2, 33, 10, 20), (2, 1, 34, 33), (0, 3, 8, 35), (90, 91, 93, 92), (87, 40, 39), (77, 39, 62), (39, 40, 62), (40, 63, 62), (76, 43, 42), (43, 41, 42), (41, 50, 42), (81, 41, 43), (35, 146, 44, 0), (149, 0, 109, 110), (5, 47, 4), (47, 45, 4), (42, 50, 48), (142, 139, 65, 47), (48, 50, 51), (50, 63, 51), (51, 63, 40), (99, 100, 84, 78), (92, 93, 96, 95), (124, 116, 135, 125), (69, 62, 63, 70), (41, 75, 74, 50), (95, 96, 94, 97), (98, 120, 91, 90), (117, 119, 118, 110), (113, 88, 114, 112), (150, 149, 110, 98), (73, 49, 72, 71), (75, 71, 72, 74), (108, 76, 83), (102, 39, 77), (103, 102, 77), (78, 103, 77), (99, 78, 77), (104, 81, 79), (107, 79, 81), (43, 80, 81), (80, 107, 81), (82, 105, 83), (105, 106, 83), (106, 108, 83), (85, 84, 86), (100, 86, 84), (101, 85, 86), (87, 101, 86), (98, 118, 120), (110, 118, 98), (89, 115, 88), (113, 89, 88), (147, 143, 59, 49), (144, 146, 45, 55), (143, 145, 56, 59), (139, 138, 61, 65), (138, 141, 36, 61), (127, 137, 128, 130), (108, 106, 107, 80), (105, 82, 104, 79), (123, 133, 135, 116), (142, 47, 5, 34), (127, 136, 126, 137), (106, 105, 79, 107), (102, 101, 87, 39), (69, 70, 68, 67), (121, 122, 115, 120), (109, 117, 110), (112, 111, 113), (114, 115, 122), (88, 115, 114), (67, 68, 38, 66), (103, 78, 84, 85), (125, 126, 136, 124), (118, 119, 120), (119, 121, 120), (96, 93, 91, 94), (102, 103, 85, 101), (76, 108, 80, 43), (89, 97, 94, 115), (130, 128, 131, 129), (145, 144, 55, 56), (141, 140, 38, 36), (42, 40, 87, 76), (51, 40, 42, 48), (76, 87, 86, 83), (76, 87, 129, 131), (132, 134, 133, 123), (54, 37, 140, 141), (46, 142, 34, 1), (60, 54, 141, 138), (64, 60, 138, 139), (46, 64, 139, 142), (58, 57, 144, 145), (53, 58, 145, 143), (57, 44, 146, 144), (52, 53, 143, 147), (4, 45, 146, 35), (89, 113, 148, 151), (151, 148, 149, 150), (113, 111, 1, 148), (148, 1, 0, 149), (154, 153, 152, 155), (187, 156, 159, 160), (185, 158, 157, 186), (160, 159, 164, 161), (165, 167, 168), (165, 166, 169), (165, 169, 170), (165, 172, 167), (165, 171, 166), (165, 170, 172), (155, 167, 172, 154), (162, 179, 177, 163), (179, 180, 176, 177), (181, 182, 173, 178), (183, 161, 164, 175), (182, 183, 175, 173), (180, 184, 174, 176), (184, 181, 178, 174), (166, 171, 181, 184), (169, 166, 184, 180), (165, 168, 183, 182), (168, 167, 161, 183), (171, 165, 182, 181), (170, 169, 180, 179), (172, 170, 179, 162), (161, 167, 155, 160), (185, 162, 163, 158), (154, 172, 162, 185), (154, 185, 186, 153), (152, 187, 160, 155), (242, 244, 245, 243), (239, 191, 192), (229, 214, 191), (191, 214, 192), (192, 214, 215), (228, 194, 195), (195, 194, 193), (193, 194, 202), (233, 195, 193), (187, 152, 196, 298), (301, 262, 261, 152), (157, 156, 199), (199, 156, 197), (194, 200, 202), (294, 199, 217, 291), (200, 203, 202), (202, 203, 215), (203, 192, 215), (251, 230, 236, 252), (244, 247, 248, 245), (276, 277, 287, 268), (221, 222, 215, 214), (193, 202, 226, 227), (247, 249, 246, 248), (250, 242, 243, 272), (269, 262, 270, 271), (265, 264, 266, 240), (302, 250, 262, 301), (225, 223, 224, 201), (227, 226, 224, 223), (260, 235, 228), (254, 229, 191), (255, 229, 254), (230, 229, 255), (251, 229, 230), (256, 231, 233), (259, 233, 231), (195, 233, 232), (232, 233, 259), (234, 235, 257), (257, 235, 258), (258, 235, 260), (237, 238, 236), (252, 236, 238), (253, 238, 237), (239, 238, 253), (250, 272, 270), (262, 250, 270), (241, 240, 267), (265, 240, 241), (299, 201, 211, 295), (296, 207, 197, 298), (295, 211, 208, 297), (291, 217, 213, 290), (290, 213, 188, 293), (279, 282, 280, 289), (260, 232, 259, 258), (257, 231, 256, 234), (275, 268, 287, 285), (294, 186, 157, 199), (279, 289, 278, 288), (258, 259, 231, 257), (254, 191, 239, 253), (221, 219, 220, 222), (273, 272, 267, 274), (261, 262, 269), (264, 265, 263), (266, 274, 267), (240, 266, 267), (219, 218, 190, 220), (255, 237, 236, 230), (277, 276, 288, 278), (270, 272, 271), (271, 272, 273), (248, 246, 243, 245), (254, 253, 237, 255), (228, 195, 232, 260), (241, 267, 246, 249), (282, 281, 283, 280), (297, 208, 207, 296), (293, 188, 190, 292), (194, 228, 239, 192), (203, 200, 194, 192), (228, 235, 238, 239), (228, 283, 281, 239), (284, 275, 285, 286), (206, 293, 292, 189), (198, 153, 186, 294), (212, 290, 293, 206), (216, 291, 290, 212), (198, 294, 291, 216), (210, 297, 296, 209), (205, 295, 297, 210), (209, 296, 298, 196), (204, 299, 295, 205), (156, 187, 298, 197), (241, 303, 300, 265), (303, 302, 301, 300), (300, 301, 152, 153), (6, 5, 157, 158), (4, 7, 159, 156), (7, 12, 164, 159), (22, 24, 176, 174), (21, 26, 178, 173), (26, 22, 174, 178), (24, 25, 177, 176), (23, 21, 173, 175), (12, 23, 175, 164), (25, 11, 163, 177), (11, 6, 158, 163), (53, 52, 204, 205), (38, 140, 292, 190), (56, 55, 207, 208), (67, 66, 218, 219), (122, 121, 273, 274), (130, 129, 281, 282), (123, 116, 268, 275), (134, 132, 284, 286), (36, 38, 190, 188), (131, 128, 280, 283), (120, 115, 267, 272), (59, 56, 208, 211), (54, 60, 212, 206), (62, 69, 221, 214), (94, 91, 243, 246), (124, 136, 288, 276), (133, 134, 286, 285), (77, 62, 214, 229), (5, 4, 156, 157), (61, 36, 188, 213), (68, 70, 222, 220), (63, 50, 202, 215), (82, 83, 235, 234), (119, 117, 269, 271), (116, 124, 276, 268), (128, 137, 289, 280), (49, 59, 211, 201), (95, 97, 249, 247), (100, 99, 251, 252), (58, 53, 205, 210), (69, 67, 219, 221), (47, 65, 217, 199), (72, 49, 201, 224), (37, 54, 206, 189), (135, 133, 285, 287), (91, 120, 272, 243), (115, 94, 246, 267), (98, 90, 242, 250), (38, 68, 220, 190), (50, 74, 226, 202), (71, 75, 227, 223), (114, 122, 274, 266), (41, 81, 233, 193), (121, 119, 271, 273), (125, 135, 287, 277), (136, 127, 279, 288), (92, 95, 247, 244), (57, 58, 210, 209), (70, 63, 215, 222), (104, 82, 234, 256), (64, 46, 198, 216), (89, 151, 303, 241), (44, 57, 209, 196), (99, 77, 229, 251), (126, 125, 277, 278), (132, 123, 275, 284), (45, 47, 199, 197), (97, 89, 241, 249), (147, 49, 201, 299), (74, 72, 224, 226), (111, 112, 264, 263), (75, 41, 193, 227), (81, 104, 256, 233), (112, 114, 266, 264), (86, 100, 252, 238), (137, 126, 278, 289), (90, 92, 244, 242), (46, 1, 153, 198), (65, 61, 213, 217), (60, 64, 216, 212), (73, 71, 223, 225), (127, 130, 282, 279), (49, 73, 225, 201), (55, 45, 197, 207), (66, 38, 190, 218), (117, 109, 261, 269), (83, 86, 238, 235), (129, 87, 239, 281), (76, 131, 283, 228), (140, 37, 189, 292), (0, 44, 196, 152), (52, 147, 299, 204), (150, 98, 250, 302), (151, 150, 302, 303), (1, 111, 263, 153), (109, 0, 152, 261)])
me_shape_indexedfaceset_003.polygons.foreach_set('use_smooth', [0, 0, 0, 0, 0, 0, 0, 0, 0, 0, 0, 0, 0, 0, 0, 0, 0, 0, 0, 0, 0, 0, 0, 0, 0, 0, 0, 0, 0, 0, 1, 1, 1, 1, 1, 1, 1, 1, 1, 1, 1, 1, 1, 1, 1, 1, 1, 1, 1, 1, 1, 1, 1, 1, 1, 1, 1, 1, 1, 1, 1, 1, 1, 1, 1, 1, 1, 1, 1, 1, 1, 1, 1, 1, 1, 1, 1, 1, 1, 1, 1, 1, 1, 1, 1, 1, 1, 1, 1, 1, 1, 1, 1, 1, 1, 1, 1, 1, 1, 1, 1, 1, 1, 1, 1, 1, 1, 1, 1, 1, 1, 1, 1, 1, 1, 1, 1, 1, 1, 1, 1, 1, 1, 1, 1, 1, 1, 1, 1, 1, 0, 0, 0, 0, 0, 0, 0, 0, 0, 0, 0, 0, 0, 0, 0, 0, 0, 0, 0, 0, 0, 0, 0, 0, 0, 0, 0, 0, 0, 0, 1, 1, 1, 1, 1, 1, 1, 1, 1, 1, 1, 1, 1, 1, 1, 1, 1, 1, 1, 1, 1, 1, 1, 1, 1, 1, 1, 1, 1, 1, 1, 1, 1, 1, 1, 1, 1, 1, 1, 1, 1, 1, 1, 1, 1, 1, 1, 1, 1, 1, 1, 1, 1, 1, 1, 1, 1, 1, 1, 1, 1, 1, 1, 1, 1, 1, 1, 1, 1, 1, 1, 1, 1, 1, 1, 1, 1, 1, 1, 1, 1, 1, 1, 1, 1, 1, 1, 1, 1, 1, 1, 1, 1, 1, 1, 1, 1, 1, 1, 0, 0, 0, 0, 0, 0, 0, 0, 0, 0, 0, 1, 1, 1, 1, 1, 1, 1, 1, 1, 1, 1, 1, 1, 1, 1, 1, 1, 1, 1, 1, 1, 1, 1, 1, 1, 1, 1, 1, 1, 1, 1, 1, 1, 1, 1, 1, 1, 1, 1, 1, 1, 1, 1, 1, 1, 1, 1, 1, 1, 1, 1, 1, 1, 1, 1, 1, 1, 1, 1, 1, 1, 1, 1, 1, 1, 1, 1, 1, 1, 1, 1, 1, 1, 1, 1, 1, 1, 1, 1, 1, 1, 1, 1, 1, 1, 1])
me_shape_indexedfaceset_003.polygons.foreach_set('material_index', [1, 0, 0, 4, 5, 5, 5, 5, 5, 5, 6, 4, 4, 4, 4, 4, 4, 4, 4, 4, 4, 4, 4, 4, 4, 4, 4, 4, 0, 0, 16, 13, 13, 13, 13, 13, 13, 13, 13, 13, 17, 13, 13, 13, 14, 13, 13, 13, 16, 16, 19, 14, 14, 16, 16, 18, 18, 17, 14, 14, 16, 16, 16, 16, 16, 16, 16, 16, 16, 16, 16, 16, 16, 16, 16, 16, 16, 16, 16, 16, 13, 14, 14, 14, 14, 18, 16, 16, 18, 13, 19, 16, 16, 14, 18, 17, 17, 18, 18, 14, 16, 18, 18, 18, 18, 16, 16, 16, 19, 14, 13, 13, 13, 13, 18, 19, 13, 13, 14, 14, 14, 14, 14, 14, 13, 13, 17, 17, 17, 17, 1, 0, 0, 4, 5, 5, 5, 5, 5, 5, 6, 4, 4, 4, 4, 4, 4, 4, 4, 4, 4, 4, 4, 4, 4, 4, 4, 4, 0, 0, 16, 13, 13, 13, 13, 13, 13, 13, 13, 13, 17, 13, 13, 13, 14, 13, 13, 13, 16, 16, 19, 14, 14, 16, 16, 18, 18, 17, 14, 14, 16, 16, 16, 16, 16, 16, 16, 16, 16, 16, 16, 16, 16, 16, 16, 16, 16, 16, 16, 16, 13, 14, 14, 14, 14, 18, 16, 16, 18, 13, 19, 16, 16, 14, 18, 17, 17, 18, 18, 14, 16, 18, 18, 18, 18, 16, 16, 16, 19, 14, 13, 13, 13, 13, 18, 19, 13, 13, 14, 14, 14, 14, 14, 14, 13, 13, 17, 17, 17, 0, 0, 4, 4, 4, 4, 4, 4, 4, 4, 4, 13, 13, 14, 14, 18, 19, 18, 19, 13, 19, 18, 14, 14, 14, 18, 18, 19, 13, 13, 14, 14, 13, 16, 18, 19, 18, 13, 16, 16, 14, 14, 14, 14, 13, 18, 16, 16, 16, 14, 14, 14, 18, 13, 18, 19, 19, 16, 14, 14, 16, 14, 17, 14, 16, 18, 19, 13, 16, 13, 14, 17, 14, 16, 18, 16, 19, 16, 13, 14, 14, 14, 18, 14, 14, 14, 17, 13, 18, 18, 13, 13, 13, 17, 17, 17, 17])
_uv = me_shape_indexedfaceset_003.uv_layers.new(name='UVMap')
_uv.uv.foreach_set('vector', [-3.036, -4.517, 0.516, -4.535, 0.4737, 5.536, -2.867, 5.508, 2.612, 0.009777, 2.595, 4.726, 9.463e-05, 4.716, 9.463e-05, 9.464e-05, 3.043, 3.806, 3.093, 0.001879, 4.951, 9.466e-05, 4.902, 3.804, 2.28, -0.4007, 6.874, -0.4794, 6.873, -1.835, 2.339, -1.717, 1.732, 0.9668, 2.969, -0.2676, 2.969, -2.033, 1.732, 0.9668, -1.264, -2.033, -1.264, -0.2676, 1.732, 0.9668, 0.0, -3.268, -1.264, -2.033, 1.732, 0.9668, 2.969, -2.033, 1.732, -3.268, 1.732, 0.9668, -1.264, -0.2676, 0.0, 0.9668, 1.732, 0.9668, 1.732, -3.268, 0.0, -3.268, 0.516, -4.535, -3.036, -4.517, 3.087, -0.8797, 2.969, -2.033, 7.411, 0.1493, 7.486, -0.9799, 5.408, -0.9237, 5.426, 0.1251, 5.426, 0.1251, 5.408, -0.9237, 3.443, -0.8896, 3.462, 0.1591, -0.4871, 0.2275, -0.5052, -0.8213, -2.489, -0.7869, -2.471, 0.2618, -4.432, 0.2958, -4.45, -0.7529, -6.547, -0.7274, -6.415, 0.3887, -2.471, 0.2618, -2.489, -0.7869, -4.45, -0.7529, -4.432, 0.2958, 3.462, 0.1591, 3.443, -0.8896, 1.46, -0.8553, 1.478, 0.1934, 1.478, 0.1934, 1.46, -0.8553, -0.5052, -0.8213, -0.4871, 0.2275, 1.508, 1.94, 1.478, 0.1934, -0.4871, 0.2275, -0.4568, 1.974, 3.492, 1.906, 3.462, 0.1591, 1.478, 0.1934, 1.508, 1.94, -2.441, 2.008, -2.471, 0.2618, -4.432, 0.2958, -4.402, 2.042, -4.402, 2.042, -4.432, 0.2958, -6.415, 0.3887, -6.386, 2.077, -0.4568, 1.974, -0.4871, 0.2275, -2.471, 0.2618, -2.441, 2.008, 5.457, 1.872, 5.426, 0.1251, 3.462, 0.1591, 3.492, 1.906, 7.441, 1.837, 7.411, 0.1493, 5.426, 0.1251, 5.457, 1.872, 6.874, -0.4794, 2.28, -0.4007, 2.221, 1.023, 6.855, 1.003, -2.446, 0.8819, -2.365, 1.969, 2.958, 2.02, 3.142, 0.8357, -2.383, -0.9961, -2.446, 0.8819, 3.142, 0.8357, 3.087, -0.8797, -0.03708, 3.808, 0.01253, 0.004835, 3.093, 0.001879, 3.043, 3.806, 6.586, 0.02451, 6.543, 4.74, 2.595, 4.726, 2.612, 0.009777, -5.02, 0.9668, -5.02, -1.029, -3.523, -1.029, -3.523, 0.9668, 1.217, 0.5137, 1.217, 0.2344, 1.092, 0.5137, 1.092, 0.7324, 1.092, 0.5137, 0.4688, 0.7324, 1.092, 0.5137, 1.217, 0.2344, 0.4688, 0.7324, 1.217, 0.2344, 0.4688, 0.0, 0.4688, 0.7324, 2.588, 0.5137, 2.713, 0.5137, 2.588, 0.2344, 2.713, 0.5137, 3.338, 0.7324, 2.588, 0.2344, 3.338, 0.7324, 3.338, 0.0, 2.588, 0.2344, 2.713, 0.7324, 3.338, 0.7324, 2.713, 0.5137, 0.5293, 0.4834, -0.1543, 0.4912, -0.1543, 0.9824, 0.5293, 0.8574, 0.0, -0.1979, 3.961, -0.6973, 3.961, -3.275, 0.0, -1.777, 2.027, 0.1094, 2.713, 0.0, 0.5293, 0.1094, 2.713, 0.0, -0.1543, 0.0, 0.5293, 0.1094, 2.588, 0.2344, 3.338, 0.0, 2.34, 0.1094, 0.0, 0.4912, 0.2188, 0.4912, 0.2188, 0.0, 0.0, 0.0, 2.34, 0.1094, 3.338, 0.0, 1.467, 0.1094, 3.338, 0.0, 0.4688, 0.0, 1.467, 0.1094, 1.467, 0.1094, 0.4688, 0.0, 1.217, 0.2344, -2.025, 0.9668, -1.527, 0.9668, -1.527, 0.0, -2.025, 0.0, 3.463, 0.9668, 3.463, -1.029, 0.0, -1.029, 0.0, 0.9668, -2.025, 0.668, -2.025, 0.8672, 3.461, 0.8672, 3.461, 0.668, 0.7168, 0.9824, 0.9668, 0.9824, 0.9668, 0.0, 0.7168, 0.0, 0.0, 0.9824, 0.2188, 0.9824, 0.2188, 0.0, 0.0, 0.0, -3.523, 0.9668, -3.523, -1.029, -5.02, -1.029, -5.02, 0.9668, 6.457, 0.9668, 6.457, -1.029, 4.461, -1.029, 4.461, 0.9668, 7.453, -3.275, 2.463, -3.275, 2.463, -1.777, 7.453, -1.777, 7.453, 2.961, 2.463, 2.961, 2.465, 4.457, 7.453, 4.457, -5.518, -0.1979, 0.0, -0.1979, 0.0, -1.777, -5.518, -1.777, 0.9668, 0.9824, 0.9668, 0.0, 0.7168, 0.0, 0.7168, 0.9824, 0.2188, 0.9824, 0.7168, 0.9824, 0.7168, 0.0, 0.2188, 0.0, 1.965, 0.2188, 0.9668, 0.2188, 0.9668, 1.963, 1.965, 0.2188, 0.9668, 0.2188, 0.9668, 1.963, 2.713, 0.9668, 1.965, 0.2188, 0.9668, 1.963, 3.213, 0.9668, 2.713, 0.9668, 0.9668, 1.963, 3.213, 1.963, 3.213, 0.9668, 0.9668, 1.963, 3.213, 1.963, 0.9668, 1.963, 3.213, 0.9668, 2.713, 0.9668, 3.213, 0.9668, 0.9668, 1.963, 0.9668, 0.2188, 1.965, 0.2188, 0.9668, 1.963, 1.965, 0.2188, 2.713, 0.9668, 0.9668, 1.963, 3.213, 1.963, 3.213, 0.9668, 0.9668, 1.963, 3.213, 0.9668, 2.713, 0.9668, 0.9668, 1.963, 2.713, 0.9668, 1.965, 0.2188, 0.9668, 1.963, 2.713, 0.9668, 3.213, 0.9668, 0.9668, 1.963, 3.213, 1.963, 0.9668, 1.963, 3.213, 0.9668, 1.965, 0.2188, 2.713, 0.9668, 0.9668, 1.963, 0.9668, 0.2188, 1.965, 0.2188, 0.9668, 1.963, -5.02, 0.9668, -4.021, -1.029, -5.02, -1.029, 5.957, 0.9668, -4.021, -1.029, -5.02, 0.9668, -5.02, 0.9668, -5.02, -1.029, -4.021, -1.029, 5.957, 0.9668, -5.02, 0.9668, -4.021, -1.029, 5.707, 0.4912, 0.0, 0.4912, 0.0, 0.0, 5.707, 0.0, 0.7168, 0.4912, 0.9668, 0.4912, 0.9668, 0.0, 0.7168, 0.0, 0.0, 0.4912, 0.2188, 0.4912, 0.2188, 0.0, 0.0, 0.0, 0.2188, 0.4912, 0.7168, 0.4912, 0.7168, 0.0, 0.2188, 0.0, 0.7168, 0.4912, 0.9668, 0.4912, 0.9668, 0.0, 0.7168, 0.0, -2.025, 0.3184, 3.461, 0.3184, 3.461, 0.168, -2.025, 0.168, 3.961, -0.7793, 3.961, 0.0, 4.461, 0.0, 4.461, -0.7793, 3.961, 0.0, 3.961, 0.9668, 4.461, 0.9668, 4.461, 0.0, -2.025, 1.016, 3.461, 1.016, 3.461, 0.8672, -2.025, 0.8672, 2.713, 0.4912, 2.713, 0.0, 2.027, 0.1094, 2.027, 0.4834, -2.025, 0.3184, -2.025, 0.5176, 3.461, 0.5176, 3.461, 0.3184, 3.961, 0.0, 3.961, 0.0, 4.461, 0.0, 4.461, 0.0, -2.025, -0.7793, -1.525, -0.7793, -1.525, -0.7793, -2.025, -0.7793, 0.7168, 0.9824, 0.7168, 0.0, 0.2188, 0.0, 0.2188, 0.9824, -2.025, -3.275, -2.025, 4.457, 1.965, 2.961, 1.965, -1.777, 3.961, -3.275, 0.0, -3.275, 0.0, -1.777, 0.0, 4.459, 3.961, 4.459, 0.0, 2.961, 2.465, 4.457, 1.965, 2.961, -2.025, 4.457, 2.463, 2.961, 1.965, 2.961, 2.465, 4.457, 0.2188, 0.9824, 0.2188, 0.0, 0.0, 0.0, 0.0, 0.9824, -2.025, 0.0, -2.025, 0.0, -1.527, 0.0, -1.527, 0.0, 3.461, 0.668, 3.461, 0.5176, -2.025, 0.5176, -2.025, 0.668, 2.463, -1.777, 2.463, -3.275, 1.965, -1.777, 2.463, -3.275, -2.025, -3.275, 1.965, -1.777, 2.713, 1.465, 2.713, -0.2812, 1.965, -0.7793, 1.965, 1.963, -2.025, -0.7793, -2.025, 0.0, -1.527, 0.0, -1.525, -0.7793, 3.961, -0.7793, 3.961, -0.7793, 4.461, -0.7793, 4.461, -0.7793, -3.023, 0.9668, -1.027, 0.9668, -1.027, -1.029, -3.023, -1.029, -2.025, 0.168, 3.461, 0.168, 3.461, 0.0, -2.025, 0.0, 0.2188, 0.4912, 0.7168, 0.4912, 0.7168, 0.0, 0.2188, 0.0, 0.0, 0.4912, 5.707, 0.4912, 5.707, 0.0, 0.0, 0.0, 2.588, 0.2344, 1.217, 0.2344, 1.217, 0.5137, 2.588, 0.5137, 1.467, 0.1094, 1.217, 0.2344, 2.588, 0.2344, 2.34, 0.1094, 2.588, 0.5137, 1.217, 0.5137, 1.217, 0.5137, 2.588, 0.5137, 2.588, 0.5137, 1.217, 0.5137, 2.021, 1.919, 3.461, 0.0, -2.025, 1.215, 3.461, 1.215, 3.461, 1.016, -2.025, 1.016, 0.0, 0.9824, 5.707, 0.9824, 5.707, 0.4912, 0.0, 0.4912, 2.713, 0.9824, 2.713, 0.4912, 2.027, 0.4834, 2.027, 0.8574, 0.7168, 0.9824, 0.9668, 0.9824, 0.9668, 0.4912, 0.7168, 0.4912, 0.2188, 0.9824, 0.7168, 0.9824, 0.7168, 0.4912, 0.2188, 0.4912, 0.0, 0.9824, 0.2188, 0.9824, 0.2188, 0.4912, 0.0, 0.4912, 0.2188, 0.9824, 0.7168, 0.9824, 0.7168, 0.4912, 0.2188, 0.4912, 0.0, 0.9824, 0.2188, 0.9824, 0.2188, 0.4912, 0.0, 0.4912, 0.7168, 0.9824, 0.9668, 0.9824, 0.9668, 0.4912, 0.7168, 0.4912, 5.707, 0.9824, 0.0, 0.9824, 0.0, 0.4912, 5.707, 0.4912, 0.5293, 0.1094, -0.1543, 0.0, -0.1543, 0.4912, 0.5293, 0.4834, -5.518, 2.961, 0.0, 2.961, 0.0, 1.382, -5.518, 1.382, -5.518, 1.382, 0.0, 1.382, 0.0, -0.1979, -5.518, -0.1979, 0.0, 2.961, 3.961, 4.459, 3.961, 1.881, 0.0, 1.382, 0.0, 1.382, 3.961, 1.881, 3.961, -0.6973, 0.0, -0.1979, -3.036, -4.517, -2.867, 5.508, 0.4737, 5.536, 0.516, -4.535, 2.612, 0.009777, 9.463e-05, 9.464e-05, 9.463e-05, 4.716, 2.595, 4.726, 3.043, 3.806, 4.902, 3.804, 4.951, 9.466e-05, 3.093, 0.001879, 2.28, -0.4007, 2.339, -1.717, 6.873, -1.835, 6.874, -0.4794, 1.732, 0.9668, 2.969, -2.033, 2.969, -0.2676, 1.732, 0.9668, -1.264, -0.2676, -1.264, -2.033, 1.732, 0.9668, -1.264, -2.033, 0.0, -3.268, 1.732, 0.9668, 1.732, -3.268, 2.969, -2.033, 1.732, 0.9668, 0.0, 0.9668, -1.264, -0.2676, 1.732, 0.9668, 0.0, -3.268, 1.732, -3.268, 0.516, -4.535, 2.969, -2.033, 3.087, -0.8797, -3.036, -4.517, 7.411, 0.1493, 5.426, 0.1251, 5.408, -0.9237, 7.486, -0.9799, 5.426, 0.1251, 3.462, 0.1591, 3.443, -0.8896, 5.408, -0.9237, -0.4871, 0.2275, -2.471, 0.2618, -2.489, -0.7869, -0.5052, -0.8213, -4.432, 0.2958, -6.415, 0.3887, -6.547, -0.7274, -4.45, -0.7529, -2.471, 0.2618, -4.432, 0.2958, -4.45, -0.7529, -2.489, -0.7869, 3.462, 0.1591, 1.478, 0.1934, 1.46, -0.8553, 3.443, -0.8896, 1.478, 0.1934, -0.4871, 0.2275, -0.5052, -0.8213, 1.46, -0.8553, 1.508, 1.94, -0.4568, 1.974, -0.4871, 0.2275, 1.478, 0.1934, 3.492, 1.906, 1.508, 1.94, 1.478, 0.1934, 3.462, 0.1591, -2.441, 2.008, -4.402, 2.042, -4.432, 0.2958, -2.471, 0.2618, -4.402, 2.042, -6.386, 2.077, -6.415, 0.3887, -4.432, 0.2958, -0.4568, 1.974, -2.441, 2.008, -2.471, 0.2618, -0.4871, 0.2275, 5.457, 1.872, 3.492, 1.906, 3.462, 0.1591, 5.426, 0.1251, 7.441, 1.837, 5.457, 1.872, 5.426, 0.1251, 7.411, 0.1493, 6.874, -0.4794, 6.855, 1.003, 2.221, 1.023, 2.28, -0.4007, -2.446, 0.8819, 3.142, 0.8357, 2.958, 2.02, -2.365, 1.969, -2.383, -0.9961, 3.087, -0.8797, 3.142, 0.8357, -2.446, 0.8819, -0.03708, 3.808, 3.043, 3.806, 3.093, 0.001879, 0.01253, 0.004835, 6.586, 0.02451, 2.612, 0.009777, 2.595, 4.726, 6.543, 4.74, -5.02, 0.9668, -3.523, 0.9668, -3.523, -1.029, -5.02, -1.029, 1.217, 0.5137, 1.092, 0.5137, 1.217, 0.2344, 1.092, 0.7324, 0.4688, 0.7324, 1.092, 0.5137, 1.092, 0.5137, 0.4688, 0.7324, 1.217, 0.2344, 1.217, 0.2344, 0.4688, 0.7324, 0.4688, 0.0, 2.588, 0.5137, 2.588, 0.2344, 2.713, 0.5137, 2.713, 0.5137, 2.588, 0.2344, 3.338, 0.7324, 3.338, 0.7324, 2.588, 0.2344, 3.338, 0.0, 2.713, 0.7324, 2.713, 0.5137, 3.338, 0.7324, 0.5293, 0.4834, 0.5293, 0.8574, -0.1543, 0.9824, -0.1543, 0.4912, 0.0, -0.1979, 0.0, -1.777, 3.961, -3.275, 3.961, -0.6973, 2.027, 0.1094, 0.5293, 0.1094, 2.713, 0.0, 2.713, 0.0, 0.5293, 0.1094, -0.1543, 0.0, 2.588, 0.2344, 2.34, 0.1094, 3.338, 0.0, 0.0, 0.4912, 0.0, 0.0, 0.2188, 0.0, 0.2188, 0.4912, 2.34, 0.1094, 1.467, 0.1094, 3.338, 0.0, 3.338, 0.0, 1.467, 0.1094, 0.4688, 0.0, 1.467, 0.1094, 1.217, 0.2344, 0.4688, 0.0, -2.025, 0.9668, -2.025, 0.0, -1.527, 0.0, -1.527, 0.9668, 3.463, 0.9668, 0.0, 0.9668, 0.0, -1.029, 3.463, -1.029, -2.025, 0.668, 3.461, 0.668, 3.461, 0.8672, -2.025, 0.8672, 0.7168, 0.9824, 0.7168, 0.0, 0.9668, 0.0, 0.9668, 0.9824, 0.0, 0.9824, 0.0, 0.0, 0.2188, 0.0, 0.2188, 0.9824, -3.523, 0.9668, -5.02, 0.9668, -5.02, -1.029, -3.523, -1.029, 6.457, 0.9668, 4.461, 0.9668, 4.461, -1.029, 6.457, -1.029, 7.453, -3.275, 7.453, -1.777, 2.463, -1.777, 2.463, -3.275, 7.453, 2.961, 7.453, 4.457, 2.465, 4.457, 2.463, 2.961, -5.518, -0.1979, -5.518, -1.777, 0.0, -1.777, 0.0, -0.1979, 0.9668, 0.9824, 0.7168, 0.9824, 0.7168, 0.0, 0.9668, 0.0, 0.2188, 0.9824, 0.2188, 0.0, 0.7168, 0.0, 0.7168, 0.9824, 1.965, 0.2188, 0.9668, 1.963, 0.9668, 0.2188, 1.965, 0.2188, 0.9668, 1.963, 0.9668, 0.2188, 2.713, 0.9668, 0.9668, 1.963, 1.965, 0.2188, 3.213, 0.9668, 0.9668, 1.963, 2.713, 0.9668, 3.213, 1.963, 0.9668, 1.963, 3.213, 0.9668, 3.213, 1.963, 3.213, 0.9668, 0.9668, 1.963, 2.713, 0.9668, 0.9668, 1.963, 3.213, 0.9668, 0.9668, 0.2188, 0.9668, 1.963, 1.965, 0.2188, 1.965, 0.2188, 0.9668, 1.963, 2.713, 0.9668, 3.213, 1.963, 0.9668, 1.963, 3.213, 0.9668, 3.213, 0.9668, 0.9668, 1.963, 2.713, 0.9668, 2.713, 0.9668, 0.9668, 1.963, 1.965, 0.2188, 2.713, 0.9668, 0.9668, 1.963, 3.213, 0.9668, 3.213, 1.963, 3.213, 0.9668, 0.9668, 1.963, 1.965, 0.2188, 0.9668, 1.963, 2.713, 0.9668, 0.9668, 0.2188, 0.9668, 1.963, 1.965, 0.2188, -5.02, 0.9668, -5.02, -1.029, -4.021, -1.029, 5.957, 0.9668, -5.02, 0.9668, -4.021, -1.029, -5.02, 0.9668, -4.021, -1.029, -5.02, -1.029, 5.957, 0.9668, -4.021, -1.029, -5.02, 0.9668, 5.707, 0.4912, 5.707, 0.0, 0.0, 0.0, 0.0, 0.4912, 0.7168, 0.4912, 0.7168, 0.0, 0.9668, 0.0, 0.9668, 0.4912, 0.0, 0.4912, 0.0, 0.0, 0.2188, 0.0, 0.2188, 0.4912, 0.2188, 0.4912, 0.2188, 0.0, 0.7168, 0.0, 0.7168, 0.4912, 0.7168, 0.4912, 0.7168, 0.0, 0.9668, 0.0, 0.9668, 0.4912, -2.025, 0.3184, -2.025, 0.168, 3.461, 0.168, 3.461, 0.3184, 3.961, -0.7793, 4.461, -0.7793, 4.461, 0.0, 3.961, 0.0, 3.961, 0.0, 4.461, 0.0, 4.461, 0.9668, 3.961, 0.9668, -2.025, 1.016, -2.025, 0.8672, 3.461, 0.8672, 3.461, 1.016, 2.713, 0.4912, 2.027, 0.4834, 2.027, 0.1094, 2.713, 0.0, -2.025, 0.3184, 3.461, 0.3184, 3.461, 0.5176, -2.025, 0.5176, 3.961, 0.0, 4.461, 0.0, 4.461, 0.0, 3.961, 0.0, -2.025, -0.7793, -2.025, -0.7793, -1.525, -0.7793, -1.525, -0.7793, 0.7168, 0.9824, 0.2188, 0.9824, 0.2188, 0.0, 0.7168, 0.0, -2.025, -3.275, 1.965, -1.777, 1.965, 2.961, -2.025, 4.457, 3.961, -3.275, 0.0, -1.777, 0.0, -3.275, 0.0, 4.459, 0.0, 2.961, 3.961, 4.459, 2.465, 4.457, -2.025, 4.457, 1.965, 2.961, 2.463, 2.961, 2.465, 4.457, 1.965, 2.961, 0.2188, 0.9824, 0.0, 0.9824, 0.0, 0.0, 0.2188, 0.0, -2.025, 0.0, -1.527, 0.0, -1.527, 0.0, -2.025, 0.0, 3.461, 0.668, -2.025, 0.668, -2.025, 0.5176, 3.461, 0.5176, 2.463, -1.777, 1.965, -1.777, 2.463, -3.275, 2.463, -3.275, 1.965, -1.777, -2.025, -3.275, 2.713, 1.465, 1.965, 1.963, 1.965, -0.7793, 2.713, -0.2812, -2.025, -0.7793, -1.525, -0.7793, -1.527, 0.0, -2.025, 0.0, 3.961, -0.7793, 4.461, -0.7793, 4.461, -0.7793, 3.961, -0.7793, -3.023, 0.9668, -3.023, -1.029, -1.027, -1.029, -1.027, 0.9668, -2.025, 0.168, -2.025, 0.0, 3.461, 0.0, 3.461, 0.168, 0.2188, 0.4912, 0.2188, 0.0, 0.7168, 0.0, 0.7168, 0.4912, 0.0, 0.4912, 0.0, 0.0, 5.707, 0.0, 5.707, 0.4912, 2.588, 0.2344, 2.588, 0.5137, 1.217, 0.5137, 1.217, 0.2344, 1.467, 0.1094, 2.34, 0.1094, 2.588, 0.2344, 1.217, 0.2344, 2.588, 0.5137, 2.588, 0.5137, 1.217, 0.5137, 1.217, 0.5137, -0.9167, -0.9131, -0.8774, 1.859, 2.021, 1.919, 2.009, -0.9131, -2.025, 1.215, -2.025, 1.016, 3.461, 1.016, 3.461, 1.215, 0.0, 0.9824, 0.0, 0.4912, 5.707, 0.4912, 5.707, 0.9824, 2.713, 0.9824, 2.027, 0.8574, 2.027, 0.4834, 2.713, 0.4912, 0.7168, 0.9824, 0.7168, 0.4912, 0.9668, 0.4912, 0.9668, 0.9824, 0.2188, 0.9824, 0.2188, 0.4912, 0.7168, 0.4912, 0.7168, 0.9824, 0.0, 0.9824, 0.0, 0.4912, 0.2188, 0.4912, 0.2188, 0.9824, 0.2188, 0.9824, 0.2188, 0.4912, 0.7168, 0.4912, 0.7168, 0.9824, 0.0, 0.9824, 0.0, 0.4912, 0.2188, 0.4912, 0.2188, 0.9824, 0.7168, 0.9824, 0.7168, 0.4912, 0.9668, 0.4912, 0.9668, 0.9824, 5.707, 0.9824, 5.707, 0.4912, 0.0, 0.4912, 0.0, 0.9824, 0.5293, 0.1094, 0.5293, 0.4834, -0.1543, 0.4912, -0.1543, 0.0, -5.518, 2.961, -5.518, 1.382, 0.0, 1.382, 0.0, 2.961, -5.518, 1.382, -5.518, -0.1979, 0.0, -0.1979, 0.0, 1.382, 0.0, 1.382, 0.0, -0.1979, 3.961, -0.6973, 3.961, 1.881, 4.902, 3.804, 4.951, 9.466e-05, 4.951, 9.466e-05, 4.902, 3.804, 9.463e-05, 9.464e-05, 9.463e-05, 4.716, 9.463e-05, 4.716, 9.463e-05, 9.464e-05, 2.339, -1.717, 6.873, -1.835, 6.873, -1.835, 2.339, -1.717, 1.46, -0.8553, 3.443, -0.8896, 3.443, -0.8896, 1.46, -0.8553, -2.489, -0.7869, -0.5052, -0.8213, -0.5052, -0.8213, -2.489, -0.7869, -0.5052, -0.8213, 1.46, -0.8553, 1.46, -0.8553, -0.5052, -0.8213, 3.443, -0.8896, 5.408, -0.9237, 5.408, -0.9237, 3.443, -0.8896, -4.45, -0.7529, -2.489, -0.7869, -2.489, -0.7869, -4.45, -0.7529, -6.547, -0.7274, -4.45, -0.7529, -4.45, -0.7529, -6.547, -0.7274, 5.408, -0.9237, 7.486, -0.9799, 7.486, -0.9799, 5.408, -0.9237, 2.958, 2.02, -2.365, 1.969, -2.365, 1.969, 2.958, 2.02, 0.0, 0.9824, 5.707, 0.9824, 5.707, 0.9824, 0.0, 0.9824, 5.707, 0.0, 5.707, 0.4912, 5.707, 0.4912, 5.707, 0.0, 0.2188, 0.0, 0.7168, 0.0, 0.7168, 0.0, 0.2188, 0.0, 0.2188, 0.9824, 0.0, 0.9824, 0.0, 0.9824, 0.2188, 0.9824, -2.025, 4.457, -2.025, -3.275, -2.025, -3.275, -2.025, 4.457, -2.025, 0.168, -2.025, 0.0, -2.025, 0.0, -2.025, 0.168, -2.025, 1.016, -2.025, 0.8672, -2.025, 0.8672, -2.025, 1.016, 3.461, 1.215, -2.025, 1.215, -2.025, 1.215, 3.461, 1.215, 0.0, 0.0, 5.707, 0.0, 5.707, 0.0, 0.0, 0.0, 3.461, 0.0, 3.461, 0.168, 3.461, 0.168, 3.461, 0.0, 1.965, -1.777, 1.965, 2.961, 1.965, 2.961, 1.965, -1.777, 0.0, 0.0, 0.2188, 0.0, 0.2188, 0.0, 0.0, 0.0, 0.9668, 0.9824, 0.7168, 0.9824, 0.7168, 0.9824, 0.9668, 0.9824, 0.9668, 0.9824, 0.7168, 0.9824, 0.7168, 0.9824, 0.9668, 0.9824, 1.965, 1.963, 1.965, -0.7793, 1.965, -0.7793, 1.965, 1.963, -2.025, 0.668, -2.025, 0.5176, -2.025, 0.5176, -2.025, 0.668, 3.461, 1.016, 3.461, 1.215, 3.461, 1.215, 3.461, 1.016, 1.092, 0.7324, 0.4688, 0.7324, 0.4688, 0.7324, 1.092, 0.7324, 2.027, 0.1094, 0.5293, 0.1094, 0.5293, 0.1094, 2.027, 0.1094, 0.7168, 0.0, 0.9668, 0.0, 0.9668, 0.0, 0.7168, 0.0, 0.2188, 0.0, 0.7168, 0.0, 0.7168, 0.0, 0.2188, 0.0, 0.4688, 0.0, 3.338, 0.0, 3.338, 0.0, 0.4688, 0.0, 3.213, 1.963, 0.9668, 1.963, 0.9668, 1.963, 3.213, 1.963, 2.463, -3.275, 7.453, -3.275, 7.453, -3.275, 2.463, -3.275, -2.025, 0.8672, -2.025, 0.668, -2.025, 0.668, -2.025, 0.8672, 3.461, 0.168, 3.461, 0.3184, 3.461, 0.3184, 3.461, 0.168, 5.707, 0.0, 0.0, 0.0, 0.0, 0.0, 5.707, 0.0, -3.523, 0.9668, -5.02, 0.9668, -5.02, 0.9668, -3.523, 0.9668, -1.527, 0.9668, -2.025, 0.9668, -2.025, 0.9668, -1.527, 0.9668, 0.2188, 0.9824, 0.0, 0.9824, 0.0, 0.9824, 0.2188, 0.9824, 0.7168, 0.9824, 0.2188, 0.9824, 0.2188, 0.9824, 0.7168, 0.9824, 0.0, 0.0, 0.2188, 0.0, 0.2188, 0.0, 0.0, 0.0, 0.7168, 0.0, 0.9668, 0.0, 0.9668, 0.0, 0.7168, 0.0, 5.707, 0.9824, 0.0, 0.9824, 0.0, 0.9824, 5.707, 0.9824, 3.461, 0.8672, 3.461, 1.016, 3.461, 1.016, 3.461, 0.8672, 4.461, -1.029, 6.457, -1.029, 6.457, -1.029, 4.461, -1.029, -3.023, -1.029, -1.027, -1.029, -1.027, -1.029, -3.023, -1.029, 6.457, 0.9668, 4.461, 0.9668, 4.461, 0.9668, 6.457, 0.9668, 0.0, 0.0, 0.2188, 0.0, 0.2188, 0.0, 0.0, 0.0, 0.0, 0.0, 0.2188, 0.0, 0.2188, 0.0, 0.0, 0.0, 0.7168, 0.9824, 0.2188, 0.9824, 0.2188, 0.9824, 0.7168, 0.9824, 2.465, 4.457, -2.025, 4.457, -2.025, 4.457, 2.465, 4.457, 3.338, 0.7324, 2.713, 0.7324, 2.713, 0.7324, 3.338, 0.7324, -2.025, -3.275, 2.463, -3.275, 2.463, -3.275, -2.025, -3.275, 3.461, 0.668, 3.461, 0.8672, 3.461, 0.8672, 3.461, 0.668, -2.025, 0.5176, -2.025, 0.3184, -2.025, 0.3184, -2.025, 0.5176, 3.463, 0.9668, 0.0, 0.9668, 0.0, 0.9668, 3.463, 0.9668, 0.7168, 0.9824, 0.2188, 0.9824, 0.2188, 0.9824, 0.7168, 0.9824, 0.7168, 0.0, 0.9668, 0.0, 0.9668, 0.0, 0.7168, 0.0, 4.461, 0.9668, 3.961, 0.9668, 3.961, 0.9668, 4.461, 0.9668, 0.2188, 0.9824, 0.0, 0.9824, 0.0, 0.9824, 0.2188, 0.9824, -5.518, 2.961, -5.518, 1.382, -5.518, 1.382, -5.518, 2.961, 0.9668, 0.9824, 0.7168, 0.9824, 0.7168, 0.9824, 0.9668, 0.9824, 3.213, 1.963, 0.9668, 1.963, 0.9668, 1.963, 3.213, 1.963, 3.461, 0.5176, 3.461, 0.668, 3.461, 0.668, 3.461, 0.5176, -2.025, 1.215, -2.025, 1.016, -2.025, 1.016, -2.025, 1.215, -0.1543, 0.0, 2.713, 0.0, 2.713, 0.0, -0.1543, 0.0, -1.027, 0.9668, -3.023, 0.9668, -3.023, 0.9668, -1.027, 0.9668, 5.707, 0.4912, 5.707, 0.0, 5.707, 0.0, 5.707, 0.4912, 0.2188, 0.0, 0.7168, 0.0, 0.7168, 0.0, 0.2188, 0.0, 3.961, 4.459, 0.0, 4.459, 0.0, 4.459, 3.961, 4.459, 0.2188, 0.9824, 0.0, 0.9824, 0.0, 0.9824, 0.2188, 0.9824, 0.9668, 1.963, 3.213, 1.963, 3.213, 1.963, 0.9668, 1.963, 7.453, 4.457, 2.465, 4.457, 2.465, 4.457, 7.453, 4.457, 0.9668, 1.963, 3.213, 1.963, 3.213, 1.963, 0.9668, 1.963, 3.461, 0.3184, 3.461, 0.5176, 3.461, 0.5176, 3.461, 0.3184, -5.02, 0.9668, -3.523, 0.9668, -3.523, 0.9668, -5.02, 0.9668, 2.713, 0.9824, 2.027, 0.8574, 2.027, 0.8574, 2.713, 0.9824, 0.2188, 0.0, 0.7168, 0.0, 0.7168, 0.0, 0.2188, 0.0, 0.7168, 0.9824, 0.2188, 0.9824, 0.2188, 0.9824, 0.7168, 0.9824, 0.9668, 0.9824, 0.7168, 0.9824, 0.7168, 0.9824, 0.9668, 0.9824, -2.025, 0.3184, -2.025, 0.168, -2.025, 0.168, -2.025, 0.3184, 0.9668, 0.0, 0.9668, 0.9824, 0.9668, 0.9824, 0.9668, 0.0, 0.7168, 0.0, 0.9668, 0.0, 0.9668, 0.0, 0.7168, 0.0, 0.0, 0.9824, 0.0, 0.0, 0.0, 0.0, 0.0, 0.9824, 0.0, -3.275, 3.961, -3.275, 3.961, -3.275, 0.0, -3.275, 2.588, 0.5137, 1.217, 0.5137, 1.217, 0.5137, 2.588, 0.5137, 2.021, 1.919, 2.009, -0.9131, 2.009, -0.9131, 2.021, 1.919, -0.9167, -0.9131, -0.8774, 1.859, -0.8774, 1.859, -0.9167, -0.9131, 5.707, 0.4912, 5.707, 0.9824, 5.707, 0.9824, 5.707, 0.4912, 0.5293, 0.8574, -0.1543, 0.9824, -0.1543, 0.9824, 0.5293, 0.8574, 5.707, 0.9824, 5.707, 0.4912, 5.707, 0.4912, 5.707, 0.9824, -5.518, -0.1979, -5.518, -1.777, -5.518, -1.777, -5.518, -0.1979, -5.518, 1.382, -5.518, -0.1979, -5.518, -0.1979, -5.518, 1.382, 3.961, 1.881, 3.961, 4.459, 3.961, 4.459, 3.961, 1.881, 3.961, -3.275, 3.961, -0.6973, 3.961, -0.6973, 3.961, -3.275])
me_shape_indexedfaceset_003.materials.append(mat_shape_3)
me_shape_indexedfaceset_003.materials.append(mat_shape_1)
me_shape_indexedfaceset_003.materials.append(mat_shape_4)
me_shape_indexedfaceset_003.materials.append(mat_shape_5)
me_shape_indexedfaceset_003.materials.append(mat_shape_003)
me_shape_indexedfaceset_003.materials.append(mat_shape_001)
me_shape_indexedfaceset_003.materials.append(mat_shape_002)
me_shape_indexedfaceset_003.materials.append(mat_shape_030)
me_shape_indexedfaceset_003.materials.append(mat_shape_031)
me_shape_indexedfaceset_003.materials.append(mat_material_038_762bfc9a_c_bmp)
me_shape_indexedfaceset_003.materials.append(mat_material_037_777f0e0b_c_bmp)
me_shape_indexedfaceset_003.materials.append(mat_material_009_192bcc90_c_bmp)
me_shape_indexedfaceset_003.materials.append(mat_material_008_60b5d4f9_c_bmp)
me_shape_indexedfaceset_003.materials.append(mat_material_007_59ff6061_c_bmp)
me_shape_indexedfaceset_003.materials.append(mat_material_006_4d23d68_c_bmp)
me_shape_indexedfaceset_003.materials.append(mat_material_005_2bf33e2a_c_bmp)
me_shape_indexedfaceset_003.materials.append(mat_material_004_6b88a261_c_bmp)
me_shape_indexedfaceset_003.materials.append(mat_material_003_7a7501a5_c_bmp)
me_shape_indexedfaceset_003.materials.append(mat_material_002_3c96c6a_c_bmp)
me_shape_indexedfaceset_003.materials.append(mat_material_001_3c96c6a_c_bmp)
me_shape_indexedfaceset_003.update()
me_shape_indexedfaceset_003.normals_split_custom_set([tuple(v) for v in zip(*[iter([4.089e-05, 1.0, -4.293e-05, 4.963e-05, 1.0, -4.315e-05, 4.11e-05, 1.0, -4.293e-05, 4.973e-05, 1.0, -4.316e-05, -1.0, 0.0002702, -0.004387, -0.9996, 0.02851, -0.004654, -0.9996, 0.0277, -0.004895, -0.9996, 0.02774, -0.005421, 1.0, 0.003056, 0.003156, 1.0, -1.95e-05, -7.744e-05, 1.0, 1.92e-06, -8.688e-05, 1.0, -1.97e-05, -7.88e-05, -0.9901, -0.03588, -0.1355, -0.9903, -0.03871, -0.1334, -0.9966, -0.05048, -0.06512, -0.9964, -0.05253, -0.0668, 0.0, 1.0, 0.0, 0.0, 1.0, 0.0, 0.0, 1.0, 0.0, 0.0, 1.0, -5.912e-08, 0.0, 1.0, -5.912e-08, 0.0, 1.0, -5.912e-08, 0.0, 1.0, 5.886e-08, 0.0, 1.0, 5.886e-08, 0.0, 1.0, 5.886e-08, 0.0, 1.0, 4.002e-08, 0.0, 1.0, 4.002e-08, 0.0, 1.0, 4.002e-08, 0.0, 1.0, -9.596e-08, 0.0, 1.0, -9.596e-08, 0.0, 1.0, -9.596e-08, 0.0, 1.0, -1.399e-08, 0.0, 1.0, -1.399e-08, 0.0, 1.0, -1.399e-08, -0.002876, 1.0, -4.68e-05, 0.002876, 1.0, -4.09e-05, -0.1835, 0.9653, -0.1859, 0.0, 1.0, -1.121e-08, 0.727, 0.0636, 0.6837, 0.7731, 0.07642, 0.6296, 0.6814, 0.04962, 0.7302, 0.7726, 0.07909, 0.63, 1.0, -1.091e-07, 0.001972, 1.0, -1.091e-07, 0.001972, 1.0, -1.091e-07, 0.001972, 1.0, -1.091e-07, 0.001972, -0.7071, 2.538e-07, -0.7071, -0.7071, 2.538e-07, -0.7071, -0.7071, 2.538e-07, -0.7071, -0.7071, 2.538e-07, -0.7071, -0.6362, 0.05041, 0.7699, -0.7703, -0.04792, 0.6358, -0.6388, 0.05577, 0.7674, -0.7652, -0.06035, 0.6409, -1.0, 0.0, 0.0, -1.0, 0.0, 0.0, -1.0, 0.0, 0.0, -1.0, 0.0, 0.0, 0.7071, 3.806e-07, -0.7071, 0.7071, 3.806e-07, -0.7071, 0.7071, 3.806e-07, -0.7071, 0.7071, 3.806e-07, -0.7071, -0.001972, 4.784e-07, -1.0, -0.001972, 4.784e-07, -1.0, -0.001972, 4.784e-07, -1.0, -0.001972, 4.784e-07, -1.0, -0.001972, 0.0, -1.0, -0.001972, 0.0, -1.0, -0.001972, 0.0, -1.0, -0.001972, 0.0, -1.0, 0.7071, 0.0, -0.7071, 0.7071, 0.0, -0.7071, 0.7071, 0.0, -0.7071, 0.7071, 0.0, -0.7071, -1.0, 0.0, 0.0, -1.0, 0.0, 0.0, -1.0, 0.0, 0.0, -1.0, 0.0, 0.0, -0.7437, 0.04774, 0.6668, -0.6658, -0.04608, 0.7447, -0.7446, 0.04676, 0.6659, -0.6668, -0.04771, 0.7437, -0.7071, 0.0, -0.7071, -0.7071, 0.0, -0.7071, -0.7071, 0.0, -0.7071, -0.7071, 0.0, -0.7071, 1.0, 0.0, 0.001972, 1.0, 0.0, 0.001972, 1.0, 0.0, 0.001972, 1.0, 0.0, 0.001972, 0.7071, -0.01371, 0.707, 0.7071, 0.01342, 0.707, 0.7492, -0.003922, 0.6623, 0.7068, 0.01342, 0.7073, -0.9931, -0.01203, -0.1168, -0.993, -0.01173, -0.1174, -0.9964, -0.02483, -0.08076, -0.9965, -0.02495, -0.08017, 0.8783, 0.4707, -0.08394, 0.9297, 0.01453, 0.3681, 0.9392, 0.1197, -0.3218, 0.9716, 0.2349, 0.02693, 0.8851, 0.4526, -0.1083, 0.9288, -0.0004382, 0.3707, 0.9389, 0.169, -0.2998, 0.9774, 0.2018, 0.06248, 1.0, 2.148e-05, 1.006e-05, 1.0, -2.976e-05, 1.024e-05, 1.0, 0.003654, 0.003622, 1.0, -2.876e-05, 1.023e-05, -0.9998, -0.01859, 0.0002325, -0.9998, -0.0193, -3.514e-05, -0.9989, -0.04684, 0.001544, -0.9998, -0.01872, 0.000522, 0.1666, -0.7669, 0.6197, 0.447, 0.8805, 0.1577, 0.3453, 0.6145, 0.7093, 0.3453, -0.6145, 0.7093, 0.2652, 0.3015, 0.9158, -0.03987, -1.21e-07, 0.9992, -0.3373, 0.3015, 0.8918, -0.3133, -0.9045, 0.2893, -0.3373, 0.3015, 0.8918, 0.2893, -0.9045, 0.3133, -0.3373, 0.3015, 0.8918, -0.03987, -1.21e-07, 0.9992, 0.2893, -0.9045, 0.3133, -0.03987, -1.21e-07, 0.9992, 0.2893, 0.9045, 0.3133, 0.2893, -0.9045, 0.3133, -0.3373, 0.3015, 0.8918, 0.2652, 0.3015, 0.9158, -0.03987, -7.51e-07, 0.9992, 0.2652, 0.3015, 0.9158, -0.3133, -0.9045, 0.2893, -0.03987, -7.51e-07, 0.9992, -0.3133, -0.9045, 0.2893, -0.3133, 0.9045, 0.2892, -0.03987, -7.51e-07, 0.9992, 0.2892, -0.9045, 0.3133, -0.3133, -0.9045, 0.2893, 0.2652, 0.3015, 0.9158, 0.03986, -1.005e-05, -0.9992, -0.6784, -1.141e-05, -0.7347, -0.1972, -0.7249, -0.66, 0.1112, 0.8925, -0.4371, 5.458e-06, 1.0, -2.277e-05, 0.1112, 0.8925, -0.4371, 0.5446, 0.6365, 0.5462, -0.0335, 0.9983, 0.04795, 0.038, -0.3746, -0.9264, 0.3216, 0.9013, -0.2902, 0.03702, -0.3718, -0.9276, 0.3216, 0.9013, -0.2902, -0.2891, 0.9043, -0.3142, 0.03702, -0.3718, -0.9276, -0.03987, -7.51e-07, 0.9992, -0.3133, 0.9045, 0.2892, -0.03987, -7.089e-09, 0.9992, 0.7347, 6.636e-07, -0.6784, 0.9384, 5.956e-08, -0.3455, 0.7286, 0.63, -0.2687, 0.3216, 0.9013, -0.2902, -0.03987, -7.089e-09, 0.9992, -0.3133, 0.9045, 0.2892, -0.03987, -1.204e-06, 0.9992, -0.3133, 0.9045, 0.2892, 0.2893, 0.9045, 0.3133, -0.03987, -1.204e-06, 0.9992, -0.03987, -1.204e-06, 0.9992, 0.2893, 0.9045, 0.3133, -0.03987, -1.21e-07, 0.9992, -0.7347, 1.932e-06, 0.6784, 0.6784, -1.556e-06, 0.7347, 0.5539, 0.5774, 0.5999, -0.5999, 0.5774, 0.5539, 0.3453, -0.6145, 0.7093, 0.3453, 0.6145, 0.7093, -0.399, 0.6148, 0.6802, -0.3991, -0.6148, 0.6802, -0.5999, 0.5773, 0.5539, -0.9158, 0.3015, 0.2652, 0.8918, 0.3015, 0.3373, 0.5539, 0.5773, 0.5999, 0.7054, -0.6307, 0.3236, 0.2893, -0.9045, 0.3133, 0.2893, 0.9045, 0.3133, 0.7054, 0.6307, 0.3236, -0.3133, -0.9045, 0.2893, -0.7289, -0.6307, 0.2664, -0.7289, 0.6307, 0.2664, -0.3133, 0.9045, 0.2892, -0.3991, -0.6148, 0.6802, -0.399, 0.6148, 0.6802, -0.4575, 0.8805, 0.124, -0.2148, -0.7663, 0.6055, -0.9916, 0.09612, 0.08613, -0.2195, 0.9179, 0.3306, 0.447, 0.8805, 0.1577, 0.1666, -0.7669, 0.6197, 0.7279, 0.6788, 0.097, 0.6822, 0.7244, 0.09908, -0.6879, 0.7245, 0.04441, -0.0335, 0.9983, 0.04795, 0.02956, 0.9983, 0.05046, 0.6822, 0.7245, 0.09908, -0.6879, 0.7244, 0.04441, -0.7333, 0.6789, 0.03869, -0.01525, 0.763, -0.6463, 5.458e-06, 1.0, -2.277e-05, -0.0335, 0.9983, 0.04795, -0.9916, 0.09612, 0.08613, 0.4364, -0.5463, 0.7149, 0.3962, 0.6493, 0.6492, -0.3273, 0.6298, 0.7044, -0.3273, -0.6298, 0.7044, -0.7289, -0.6307, 0.2664, -0.3273, -0.6298, 0.7044, -0.3273, 0.6298, 0.7044, -0.7289, 0.6307, 0.2664, -0.6416, 0.7173, 0.2717, -0.3373, 0.3015, 0.8918, -0.3133, -0.9045, 0.2893, -0.6416, 0.7173, 0.2717, -0.3373, 0.3015, 0.8918, -0.3133, -0.9045, 0.2893, -0.8126, 0.5491, 0.1952, -0.6416, 0.7173, 0.2717, -0.3133, -0.9045, 0.2893, -0.5999, 0.5774, 0.5539, -0.8126, 0.5491, 0.1952, -0.3133, -0.9045, 0.2893, -0.7347, 1.932e-06, 0.6784, -0.5999, 0.5774, 0.5539, -0.3133, -0.9045, 0.2893, 0.6784, 3.488e-07, 0.7347, 0.2892, -0.9045, 0.3133, 0.5539, 0.5774, 0.5999, 0.7945, 0.5491, 0.2593, 0.5539, 0.5774, 0.5999, 0.2892, -0.9045, 0.3133, 0.2652, 0.3015, 0.9158, 0.6179, 0.7173, 0.322, 0.2892, -0.9045, 0.3133, 0.6179, 0.7173, 0.322, 0.7945, 0.5491, 0.2593, 0.2892, -0.9045, 0.3133, -0.7347, 8.049e-08, 0.6784, -0.5999, 0.5774, 0.5539, -0.3133, -0.9045, 0.2893, -0.5999, 0.5774, 0.5539, -0.8126, 0.5491, 0.1952, -0.3133, -0.9045, 0.2893, -0.8126, 0.5491, 0.1952, -0.6416, 0.7173, 0.2717, -0.3133, -0.9045, 0.2893, 0.7945, 0.5491, 0.2593, 0.5539, 0.5774, 0.5999, 0.2892, -0.9045, 0.3133, 0.6784, -1.556e-06, 0.7347, 0.2892, -0.9045, 0.3133, 0.5539, 0.5774, 0.5999, 0.6179, 0.7173, 0.322, 0.7945, 0.5491, 0.2593, 0.2892, -0.9045, 0.3133, 0.2652, 0.3015, 0.9158, 0.6179, 0.7173, 0.322, 0.2892, -0.9045, 0.3133, -0.9916, 0.09612, 0.08613, -0.6879, 0.7245, 0.04441, -0.2195, 0.9179, 0.3306, -0.0335, 0.9983, 0.04795, -0.6879, 0.7245, 0.04441, -0.9916, 0.09612, 0.08613, 0.9817, 0.09598, 0.1644, 0.1922, 0.9179, 0.3473, 0.6822, 0.7245, 0.09908, 0.02956, 0.9983, 0.05046, 0.9817, 0.09598, 0.1644, 0.6822, 0.7245, 0.09908, -0.7525, -0.04039, -0.6573, -0.6784, 1.75e-07, -0.7347, -0.2893, 0.9045, -0.3133, -0.6231, 0.6391, -0.4509, -0.9079, 5.956e-08, -0.4192, -0.6784, -1.141e-05, -0.7347, -0.2891, 0.9043, -0.3142, -0.7049, 0.6302, -0.3255, -0.6784, 1.75e-07, -0.7347, -0.3455, 1.351e-07, -0.9384, -0.2683, 0.6302, -0.7286, -0.2893, 0.9045, -0.3133, 0.9384, 5.956e-08, -0.3455, 0.4192, 1.338e-07, -0.9079, 0.3255, 0.6302, -0.7049, 0.7286, 0.63, -0.2687, 0.4192, 1.338e-07, -0.9079, 0.7347, 1.733e-07, -0.6783, 0.3133, 0.9045, -0.2893, 0.3255, 0.6302, -0.7049, -0.5999, 0.5773, 0.5539, 0.5539, 0.5773, 0.5999, 0.8918, 0.3015, 0.3373, -0.9158, 0.3015, 0.2652, -0.6416, 0.7173, 0.2717, -0.8126, 0.5491, 0.1952, 0.7945, 0.5491, 0.2593, 0.6179, 0.7173, 0.322, -0.5999, 0.5774, 0.5539, -0.7347, 8.049e-08, 0.6784, 0.6784, 3.488e-07, 0.7347, 0.5539, 0.5774, 0.5999, -0.02819, 0.7071, 0.7065, -0.02819, 0.7071, 0.7065, 0.8918, 0.3015, 0.3373, -0.9158, 0.3015, 0.2652, 0.7347, 6.636e-07, -0.6784, 0.3216, 0.9013, -0.2902, 0.038, -0.3746, -0.9264, 0.03987, 3.776e-06, -0.9992, -0.5999, 0.5773, 0.5539, -0.9158, 0.3015, 0.2652, 0.8918, 0.3015, 0.3373, 0.5539, 0.5773, 0.5999, -0.8126, 0.5491, 0.1952, -0.5999, 0.5774, 0.5539, 0.5539, 0.5774, 0.5999, 0.7945, 0.5491, 0.2593, -0.6416, 0.7173, 0.2717, 0.6179, 0.7173, 0.322, 0.2652, 0.3015, 0.9158, -0.3373, 0.3015, 0.8918, 0.7054, -0.6307, 0.3236, 0.7054, 0.6307, 0.3236, 0.2702, 0.6298, 0.7282, 0.2702, -0.6298, 0.7282, 0.5999, 0.5773, -0.5539, -0.5539, 0.5773, -0.5999, 0.1922, 0.9179, 0.3473, -0.2195, 0.9179, 0.3306, 0.5446, 0.6365, 0.5462, 0.7279, 0.6788, 0.097, -0.0335, 0.9983, 0.04795, -0.7333, 0.6789, 0.03869, -0.5967, 0.6442, 0.4785, 0.02956, 0.9983, 0.05046, -0.6879, 0.7244, 0.04441, 0.1922, 0.9179, 0.3473, -0.5539, 0.5773, -0.5999, 0.6822, 0.7245, 0.09908, 0.1922, 0.9179, 0.3473, -0.6879, 0.7244, 0.04441, 0.2702, -0.6298, 0.7282, 0.2702, 0.6298, 0.7282, -0.4467, 0.6493, 0.6155, -0.492, -0.5463, 0.6779, -0.8126, 0.5491, 0.1952, -0.5999, 0.5774, 0.5539, 0.5539, 0.5774, 0.5999, 0.7945, 0.5491, 0.2593, 0.5539, 0.5773, 0.5999, 0.8918, 0.3015, 0.3373, -0.9158, 0.3015, 0.2652, -0.5999, 0.5773, 0.5539, -0.6879, 0.7245, 0.04441, 0.6822, 0.7244, 0.09908, -0.2195, 0.9179, 0.3306, 0.6822, 0.7244, 0.09908, 0.5999, 0.5773, -0.5539, -0.2195, 0.9179, 0.3306, -0.399, 0.6148, 0.6802, 0.3453, 0.6145, 0.7093, 0.447, 0.8805, 0.1577, -0.4575, 0.8805, 0.124, -0.6416, 0.7173, 0.2717, -0.8126, 0.5491, 0.1952, 0.7945, 0.5491, 0.2593, 0.6179, 0.7173, 0.322, -0.3373, 0.3015, 0.8918, -0.6416, 0.7173, 0.2717, 0.6179, 0.7173, 0.322, 0.2652, 0.3015, 0.9158, 0.9817, 0.09598, 0.1644, -0.2148, -0.7663, 0.6055, -0.4575, 0.8805, 0.124, 0.1922, 0.9179, 0.3473, -0.9158, 0.3015, 0.2652, 0.8918, 0.3015, 0.3373, 0.5696, 0.3351, 0.7505, -0.6276, 0.3351, 0.7027, -0.3455, 1.351e-07, -0.9384, -0.9079, 5.956e-08, -0.4192, -0.7049, 0.6302, -0.3255, -0.2683, 0.6302, -0.7286, 0.7347, 1.733e-07, -0.6783, 0.8025, -0.04039, -0.5952, 0.6571, 0.6391, -0.3998, 0.3133, 0.9045, -0.2893, -0.03987, -7.51e-07, 0.9992, -0.03987, -1.21e-07, 0.9992, 0.2652, 0.3015, 0.9158, -0.3373, 0.3015, 0.8918, -0.03987, -1.204e-06, 0.9992, -0.03987, -1.21e-07, 0.9992, -0.03987, -7.51e-07, 0.9992, -0.03987, -7.089e-09, 0.9992, -0.3373, 0.3015, 0.8918, 0.2652, 0.3015, 0.9158, 0.2892, -0.9045, 0.3133, -0.3133, -0.9045, 0.2893, 0.7353, 0.4602, 0.4975, -0.7726, 0.4602, 0.4373, -0.6276, 0.3351, 0.7027, 0.5696, 0.3351, 0.7505, 0.5539, -0.5774, 0.5999, -0.5999, -0.5774, 0.5539, -0.02819, 0.7071, 0.7065, -0.02819, 0.7071, 0.7065, 0.3133, -0.9045, -0.2893, 0.5999, -0.5773, -0.5539, 0.8025, -0.04039, -0.5952, 0.7347, 1.733e-07, -0.6783, 0.2838, -0.7213, -0.6317, 0.7347, 6.636e-07, -0.6784, 0.03987, 3.776e-06, -0.9992, -0.05407, 0.8799, -0.472, 0.3255, -0.6302, -0.7049, 0.3133, -0.9045, -0.2893, 0.7347, 1.733e-07, -0.6783, 0.4192, 1.338e-07, -0.9079, 0.7286, -0.6304, -0.268, 0.3255, -0.6302, -0.7049, 0.4192, 1.338e-07, -0.9079, 0.9384, 5.956e-08, -0.3455, 0.2838, -0.7213, -0.6317, 0.7286, -0.6304, -0.268, 0.9384, 5.956e-08, -0.3455, 0.7347, 6.636e-07, -0.6784, -0.2683, -0.6302, -0.7286, -0.7048, -0.6291, -0.3279, -0.9079, 5.956e-08, -0.4192, -0.3455, 1.351e-07, -0.9384, -0.2893, -0.9045, -0.3133, -0.2683, -0.6302, -0.7286, -0.3455, 1.351e-07, -0.9384, -0.6784, 1.75e-07, -0.7347, -0.7048, -0.6291, -0.3279, -0.1972, -0.7249, -0.66, -0.6784, -1.141e-05, -0.7347, -0.9079, 5.956e-08, -0.4192, -0.5539, -0.5773, -0.5999, -0.2893, -0.9045, -0.3133, -0.6784, 1.75e-07, -0.7347, -0.7525, -0.04039, -0.6573, 0.03702, -0.3718, -0.9276, -0.2891, 0.9043, -0.3142, -0.6784, -1.141e-05, -0.7347, 0.03986, -1.005e-05, -0.9992, 0.9817, 0.09598, 0.1644, 0.02956, 0.9983, 0.05046, 1.478e-05, 1.0, 1.485e-05, 0.06669, 0.763, -0.643, 0.06669, 0.763, -0.643, 1.478e-05, 1.0, 1.485e-05, 5.458e-06, 1.0, -2.277e-05, -0.01525, 0.763, -0.6463, 0.02956, 0.9983, 0.05046, -0.5967, 0.6442, 0.4785, -0.05407, 0.8799, -0.472, 1.478e-05, 1.0, 1.485e-05, 1.478e-05, 1.0, 1.485e-05, -0.05407, 0.8799, -0.472, 0.1112, 0.8925, -0.4371, 5.458e-06, 1.0, -2.277e-05, 0.002219, -0.9998, 0.01801, -0.003484, -0.9998, 0.01789, 0.002216, -0.9998, 0.01785, -0.003485, -0.9998, 0.01805, 0.9941, 0.08574, -0.0669, 0.9852, 0.14, -0.09876, 0.9958, 0.0831, -0.03915, 0.9854, 0.1364, -0.1019, -0.9947, 0.09191, -0.0468, -0.9948, 0.08882, -0.05022, -0.9945, 0.09482, -0.04358, -0.9948, 0.08875, -0.05011, 0.9927, 0.005803, 0.1206, 0.9927, 0.00591, 0.1206, 0.9918, 0.07427, 0.1044, 0.9917, 0.07424, 0.1048, 0.07364, -0.9973, 0.0, 0.07364, -0.9973, 0.0, 0.07364, -0.9973, 0.0, -1.734e-05, -1.0, 1.749e-05, -1.734e-05, -1.0, 1.749e-05, -1.734e-05, -1.0, 1.749e-05, -1.73e-05, -1.0, 8.399e-05, -1.73e-05, -1.0, 8.399e-05, -1.73e-05, -1.0, 8.399e-05, 0.0005893, -0.9995, 0.03014, 0.0005893, -0.9995, 0.03014, 0.0005893, -0.9995, 0.03014, -8.441e-05, -1.0, -0.0001435, -8.441e-05, -1.0, -0.0001435, -8.441e-05, -1.0, -0.0001435, -0.02361, -0.9981, 0.05735, -0.02361, -0.9981, 0.05735, -0.02361, -0.9981, 0.05735, 0.0009213, -0.9999, -0.01361, 0.001247, -0.9999, -0.01646, 0.2062, -0.9676, 0.1459, 0.00159, -0.9999, -0.01361, -0.7244, -0.05383, -0.6873, -0.7179, 0.007372, -0.6962, -0.7172, 0.007907, -0.6968, -0.7181, 0.007372, -0.6959, -1.0, -0.0008016, -0.000554, -1.0, -0.0008016, -0.000554, -1.0, -0.0008016, -0.000554, -1.0, -0.0008016, -0.000554, 0.7072, -3.092e-07, 0.707, 0.7072, -3.092e-07, 0.707, 0.7072, -3.092e-07, 0.707, 0.7072, -3.092e-07, 0.707, 0.6635, -0.09015, -0.7427, 0.6633, -0.09004, -0.7429, 0.6631, -0.08938, -0.7432, 0.6639, -0.09048, -0.7423, 1.0, 8.549e-05, -4.747e-05, 1.0, 8.549e-05, -4.747e-05, 1.0, 8.549e-05, -4.747e-05, 1.0, 8.549e-05, -4.747e-05, -0.7071, -2.06e-07, 0.7071, -0.7071, -2.06e-07, 0.7071, -0.7071, -2.06e-07, 0.7071, -0.7071, -2.06e-07, 0.7071, 0.001786, -4.785e-07, 1.0, 0.001786, -4.785e-07, 1.0, 0.001786, -4.785e-07, 1.0, 0.001786, -4.785e-07, 1.0, 0.001828, -0.05822, 0.9983, 0.001828, -0.05822, 0.9983, 0.001828, -0.05822, 0.9983, 0.001828, -0.05822, 0.9983, -0.7059, -0.05817, 0.7059, -0.7059, -0.05817, 0.7059, -0.7059, -0.05817, 0.7059, -0.7059, -0.05817, 0.7059, 0.9983, -0.05822, -6.851e-06, 0.9983, -0.05822, -6.851e-06, 0.9983, -0.05822, -6.851e-06, 0.9983, -0.05822, -6.851e-06, 0.65, -0.02645, -0.7595, 0.653, -0.02605, -0.7569, 0.6512, -0.02465, -0.7585, 0.6521, -0.0271, -0.7577, 0.706, -0.05825, 0.7059, 0.706, -0.05825, 0.7059, 0.706, -0.05825, 0.7059, 0.706, -0.05825, 0.7059, -0.9983, -0.05887, -0.001242, -0.9983, -0.05887, -0.001242, -0.9983, -0.05887, -0.001242, -0.9983, -0.05887, -0.001242, -0.6744, -0.08115, -0.7339, -0.6743, -0.08236, -0.7339, -0.6769, -0.1414, -0.7223, -0.6743, -0.08114, -0.734, 0.9878, -0.09286, 0.1246, 0.9879, -0.093, 0.1239, 0.9922, -0.05639, 0.1111, 0.9922, -0.05658, 0.1112, -0.8256, -0.009389, 0.5642, -0.9808, -0.1736, -0.08851, -0.9419, -0.2248, 0.2495, -0.8751, -0.473, 0.1018, -0.8212, -0.1027, 0.5613, -0.9643, -0.2517, -0.08219, -0.9138, -0.2794, 0.2948, -0.8322, -0.544, 0.1072, -0.9953, -0.08919, -0.03657, -0.9947, -0.09644, -0.03666, -0.9949, -0.09255, -0.04024, -0.9947, -0.09644, -0.03668, 0.995, -0.0878, -0.04775, 0.9964, -0.04218, -0.07403, 0.9935, -0.08545, -0.07504, 0.9962, -0.04309, -0.07588, -0.3635, -0.5398, -0.7593, -0.29, -0.7836, -0.5494, -0.3804, -0.4539, -0.8058, -0.1372, 0.4325, -0.8911, -0.2938, 0.6203, -0.7272, 0.5698, 0.6722, -0.4728, -0.002687, -0.001896, -1.0, 0.6851, -0.5192, -0.511, -0.5038, -0.5969, -0.6244, 0.5698, 0.6722, -0.4728, 0.5698, 0.6722, -0.4728, -0.5038, -0.5969, -0.6244, -0.002687, -0.001896, -1.0, -0.002687, -0.001896, -1.0, -0.5038, -0.5969, -0.6244, -0.509, 0.5964, -0.6207, 0.3508, 0.6203, -0.7015, 0.08237, -0.002069, -0.9966, -0.5303, 0.6722, -0.5167, -0.5303, 0.6722, -0.5167, 0.08237, -0.002069, -0.9966, 0.5519, -0.5969, -0.5823, 0.5519, -0.5969, -0.5823, 0.08237, -0.002069, -0.9966, 0.5569, 0.5964, -0.5781, -0.6422, -0.5192, -0.564, -0.5303, 0.6722, -0.5167, 0.5519, -0.5969, -0.5823, -0.08611, -0.04646, 0.9952, 0.004797, -0.8893, 0.4573, 0.5303, -0.5326, 0.6596, 0.5798, -0.05125, 0.8132, 0.01755, -0.9998, 0.004226, 0.02273, -0.9989, -0.03982, 0.5518, -0.544, 0.6322, 0.004797, -0.8893, 0.4573, -0.0674, -0.09774, 0.9929, -0.01937, -0.107, 0.9941, -0.5462, 0.5929, 0.5917, -0.5462, 0.5929, 0.5917, -0.01937, -0.107, 0.9941, 0.5021, 0.5893, 0.633, 0.08237, -0.002069, -0.9966, 0.04954, 0.1794, -0.9825, 0.5569, 0.5964, -0.5781, -0.6751, -0.01751, 0.7375, -0.5462, 0.5929, 0.5917, -0.565, 0.7791, 0.2717, -0.9014, 0.0005114, 0.433, 0.04954, 0.1794, -0.9825, 0.029, 0.1794, -0.9833, 0.5569, 0.5964, -0.5781, 0.5569, 0.5964, -0.5781, 0.029, 0.1794, -0.9833, -0.509, 0.5964, -0.6207, 0.029, 0.1794, -0.9833, -0.002687, -0.001896, -1.0, -0.509, 0.5964, -0.6207, 0.783, -0.4495, 0.4299, 0.2043, 0.05885, 0.9771, -0.2815, 0.05885, 0.9578, -0.8148, -0.4495, 0.3661, -0.29, -0.7836, -0.5494, 0.3326, -0.7828, -0.526, 0.4419, -0.4541, -0.7736, -0.3804, -0.4539, -0.8058, -0.8918, -0.3015, -0.3373, 0.9158, -0.3015, -0.2652, 0.5999, -0.5773, -0.5539, -0.5539, -0.5773, -0.5999, -0.5443, -0.7773, -0.3156, -0.5443, 0.7773, -0.3156, -0.509, 0.5964, -0.6207, -0.5038, -0.5969, -0.6244, 0.5519, -0.5969, -0.5823, 0.5569, 0.5964, -0.5781, 0.5677, 0.7773, -0.2713, 0.5677, -0.7773, -0.2713, 0.3326, -0.7828, -0.526, 0.4208, -0.5403, -0.7287, 0.2066, 0.4332, -0.8773, 0.4419, -0.4541, -0.7736, 0.5297, -0.5616, -0.6357, -0.3635, -0.5398, -0.7593, -0.1372, 0.4325, -0.8911, 0.4949, -0.7405, -0.4547, 0.6743, -0.7364, -0.05428, 0.02273, -0.9989, -0.03982, 0.5473, -0.8369, 0.004456, 0.7049, -0.7089, -0.02376, -0.01693, -0.999, -0.04218, -0.6679, -0.7364, -0.1078, -0.7007, -0.7089, -0.07985, -0.5459, -0.8369, -0.03918, 0.01748, -0.6983, -0.7156, 0.5297, -0.5616, -0.6357, 0.02273, -0.9989, -0.03982, 0.01755, -0.9998, 0.004226, 0.6614, -0.6063, -0.4415, 0.2722, -0.8114, -0.5172, 0.2864, 0.7886, -0.5442, 0.7973, 0.4572, -0.394, 0.5677, -0.7773, -0.2713, 0.5677, 0.7773, -0.2713, 0.2864, 0.7886, -0.5442, 0.2722, -0.8114, -0.5172, 0.5863, 0.7763, 0.2315, 0.6972, -0.489, -0.5242, 0.3508, 0.6203, -0.7015, 0.5539, 0.7959, 0.2444, 0.6851, -0.5192, -0.511, 0.5698, 0.6722, -0.4728, 0.6459, -0.1125, 0.7551, 0.6851, -0.5192, -0.511, 0.5539, 0.7959, 0.2444, 0.2043, 0.05885, 0.9771, 0.6851, -0.5192, -0.511, 0.6459, -0.1125, 0.7551, 0.783, -0.4495, 0.4299, 0.6851, -0.5192, -0.511, 0.2043, 0.05885, 0.9771, -0.8148, -0.4495, 0.3661, -0.2815, 0.05884, 0.9578, -0.6422, -0.5192, -0.564, -0.704, -0.1125, 0.7012, -0.6422, -0.5192, -0.564, -0.2815, 0.05884, 0.9578, -0.5303, 0.6722, -0.5167, -0.6422, -0.5192, -0.564, -0.5716, 0.7959, 0.1995, -0.5716, 0.7959, 0.1995, -0.6422, -0.5192, -0.564, -0.704, -0.1125, 0.7012, 0.783, -0.4495, 0.4299, 0.6972, -0.489, -0.5242, 0.2043, 0.05884, 0.9771, 0.2043, 0.05884, 0.9771, 0.6972, -0.489, -0.5242, 0.6459, -0.1125, 0.7551, 0.6459, -0.1125, 0.7551, 0.6972, -0.489, -0.5242, 0.5863, 0.7763, 0.2315, -0.704, -0.1125, 0.7012, -0.6532, -0.489, -0.5781, -0.2815, 0.05885, 0.9578, -0.8148, -0.4495, 0.3661, -0.2815, 0.05885, 0.9578, -0.6532, -0.489, -0.5781, -0.6029, 0.7763, 0.1841, -0.6532, -0.489, -0.5781, -0.704, -0.1125, 0.7012, -0.2938, 0.6203, -0.7272, -0.6532, -0.489, -0.5781, -0.6029, 0.7763, 0.1841, 0.5297, -0.5616, -0.6357, 0.4949, -0.7405, -0.4547, 0.5473, -0.8369, 0.004456, 0.02273, -0.9989, -0.03982, 0.5297, -0.5616, -0.6357, 0.5473, -0.8369, 0.004456, -0.4774, -0.5616, -0.6758, -0.5459, -0.8369, -0.03918, -0.4575, -0.7404, -0.4924, -0.01693, -0.999, -0.04218, -0.5459, -0.8369, -0.03918, -0.4774, -0.5616, -0.6758, 0.7242, -0.02376, -0.6892, 0.4935, 0.3945, -0.7751, 0.593, 0.6035, 0.5331, 0.7424, 0.01561, 0.6698, 0.8623, -1.97e-05, 0.5065, 0.541, 0.7786, 0.3178, 0.5021, 0.5893, 0.633, 0.5798, -0.05125, 0.8132, 0.7424, 0.01561, 0.6698, 0.593, 0.6035, 0.5331, 0.2729, 0.7788, 0.5647, 0.4352, -7.516e-08, 0.9004, -0.9014, 0.0005114, 0.433, -0.565, 0.7791, 0.2717, -0.3171, 0.7788, 0.5412, -0.5055, -1.279e-07, 0.8628, -0.5055, -1.279e-07, 0.8628, -0.3171, 0.7788, 0.5412, -0.6335, 0.6035, 0.4841, -0.7934, 0.01561, 0.6085, -0.8918, -0.3015, -0.3373, -0.583, -0.6653, -0.4664, 0.6183, -0.6653, -0.4184, 0.9158, -0.3015, -0.2652, 0.5863, 0.7763, 0.2315, -0.5716, 0.7959, 0.1995, -0.704, -0.1125, 0.7012, 0.6459, -0.1125, 0.7551, 0.2043, 0.05884, 0.9771, -0.2815, 0.05884, 0.9578, -0.8148, -0.4495, 0.3661, 0.783, -0.4495, 0.4299, -0.5832, -0.4195, 0.6956, -0.5539, -0.5773, -0.5999, 0.5999, -0.5773, -0.5539, 0.526, -0.4195, 0.7399, -0.6751, -0.01751, 0.7375, -0.06181, -0.0477, 0.9969, -0.0674, -0.09774, 0.9929, -0.5462, 0.5929, 0.5917, -0.8918, -0.3015, -0.3373, 0.9158, -0.3015, -0.2652, 0.5999, -0.5773, -0.5539, -0.5539, -0.5773, -0.5999, 0.6459, -0.1125, 0.7551, -0.704, -0.1125, 0.7012, -0.2815, 0.05884, 0.9578, 0.2043, 0.05884, 0.9771, 0.5539, 0.7959, 0.2444, 0.5698, 0.6722, -0.4728, -0.2938, 0.6203, -0.7272, -0.6029, 0.7763, 0.1841, -0.5443, -0.7773, -0.3156, -0.2301, -0.8114, -0.5372, -0.2422, 0.7886, -0.5653, -0.5443, 0.7773, -0.3156, 0.5985, -0.5817, -0.5508, 0.4949, -0.7405, -0.4547, -0.4575, -0.7404, -0.4924, -0.5527, -0.5817, -0.5968, 0.5518, -0.544, 0.6322, 0.02273, -0.9989, -0.03982, 0.6743, -0.7364, -0.05428, -0.6679, -0.7364, -0.1078, -0.01693, -0.999, -0.04218, -0.6458, -0.5433, 0.5365, -0.7007, -0.7089, -0.07985, -0.5527, -0.5817, -0.5968, -0.4575, -0.7404, -0.4924, -0.5459, -0.8369, -0.03918, -0.7007, -0.7089, -0.07985, -0.4575, -0.7404, -0.4924, -0.2301, -0.8114, -0.5372, -0.6241, -0.6063, -0.4928, -0.7634, 0.4572, -0.4563, -0.2422, 0.7886, -0.5653, 0.6459, -0.1125, 0.7551, -0.704, -0.1125, 0.7012, -0.2815, 0.05885, 0.9578, 0.2043, 0.05885, 0.9771, 0.9158, -0.3015, -0.2652, -0.8918, -0.3015, -0.3373, -0.5539, -0.5773, -0.5999, 0.5999, -0.5773, -0.5539, 0.5473, -0.8369, 0.004456, 0.4949, -0.7405, -0.4547, 0.7049, -0.7089, -0.02376, 0.7049, -0.7089, -0.02376, 0.4949, -0.7405, -0.4547, 0.5985, -0.5817, -0.5508, 0.4419, -0.4541, -0.7736, 0.2066, 0.4332, -0.8773, -0.1372, 0.4325, -0.8911, -0.3804, -0.4539, -0.8058, 0.5539, 0.7959, 0.2444, -0.6029, 0.7763, 0.1841, -0.704, -0.1125, 0.7012, 0.6459, -0.1125, 0.7551, 0.3508, 0.6203, -0.7015, -0.5303, 0.6722, -0.5167, -0.5716, 0.7959, 0.1995, 0.5863, 0.7763, 0.2315, -0.4774, -0.5616, -0.6758, -0.4575, -0.7404, -0.4924, 0.2066, 0.4332, -0.8773, 0.4208, -0.5403, -0.7287, -0.583, -0.6653, -0.4664, -0.7396, -0.4347, -0.5138, 0.7782, -0.4347, -0.4532, 0.6183, -0.6653, -0.4184, 0.4352, -7.516e-08, 0.9004, 0.2729, 0.7788, 0.5647, 0.541, 0.7786, 0.3178, 0.8623, -1.97e-05, 0.5065, -0.7934, 0.01561, 0.6085, -0.6335, 0.6035, 0.4841, -0.4302, 0.3945, -0.812, -0.667, -0.02376, -0.7447, 0.08237, -0.002069, -0.9966, 0.3508, 0.6203, -0.7015, -0.2938, 0.6203, -0.7272, -0.002687, -0.001896, -1.0, 0.029, 0.1794, -0.9833, 0.04954, 0.1794, -0.9825, 0.08237, -0.002069, -0.9966, -0.002687, -0.001896, -1.0, 0.3508, 0.6203, -0.7015, 0.6972, -0.489, -0.5242, -0.6532, -0.489, -0.5781, -0.2938, 0.6203, -0.7272, 0.6731, -0.6365, -0.3766, 0.7782, -0.4347, -0.4532, -0.7396, -0.4347, -0.5138, -0.6409, -0.6365, -0.429, 0.526, -0.4195, 0.7399, -0.5832, -0.4195, 0.6956, 0.526, -0.4195, 0.7399, -0.5832, -0.4195, 0.6956, -0.6402, -0.5893, 0.4929, -0.7934, 0.01561, 0.6085, -0.667, -0.02376, -0.7447, -0.559, -0.5765, -0.5959, -0.549, -0.5899, 0.5921, -0.07668, -0.8814, 0.4662, -0.06181, -0.0477, 0.9969, -0.6751, -0.01751, 0.7375, -0.3171, -0.7788, 0.5412, -0.5055, -1.279e-07, 0.8628, -0.7934, 0.01561, 0.6085, -0.6402, -0.5893, 0.4929, -0.5643, -0.78, 0.2706, -0.9014, 0.0005114, 0.433, -0.5055, -1.279e-07, 0.8628, -0.3171, -0.7788, 0.5412, -0.549, -0.5899, 0.5921, -0.6751, -0.01751, 0.7375, -0.9014, 0.0005114, 0.433, -0.5643, -0.78, 0.2706, 0.2729, -0.7788, 0.5647, 0.4352, -7.516e-08, 0.9004, 0.8623, -1.97e-05, 0.5065, 0.5427, -0.7786, 0.315, 0.5989, -0.5893, 0.5423, 0.7424, 0.01561, 0.6698, 0.4352, -7.516e-08, 0.9004, 0.2729, -0.7788, 0.5647, 0.5427, -0.7786, 0.315, 0.8623, -1.97e-05, 0.5065, 0.5798, -0.05125, 0.8132, 0.5303, -0.5326, 0.6596, 0.6047, -0.5765, -0.5495, 0.7242, -0.02376, -0.6892, 0.7424, 0.01561, 0.6698, 0.5989, -0.5893, 0.5423, -0.01937, -0.107, 0.9941, -0.08611, -0.04646, 0.9952, 0.5798, -0.05125, 0.8132, 0.5021, 0.5893, 0.633, -0.4774, -0.5616, -0.6758, 0.0396, -0.6983, -0.7147, -0.004667, -0.9999, 0.01281, -0.01693, -0.999, -0.04218, 0.0396, -0.6983, -0.7147, 0.01748, -0.6983, -0.7156, 0.01755, -0.9998, 0.004226, -0.004667, -0.9999, 0.01281, -0.004667, -0.9999, 0.01281, 0.01755, -0.9998, 0.004226, 0.004797, -0.8893, 0.4573, -0.07671, -0.8814, 0.4662, 0.04521, 0.9966, 0.06831, 0.0522, 0.9959, 0.07371, 0.04738, 0.9966, 0.06706, 0.05161, 0.9963, 0.06841, -0.07458, 0.9969, 0.02549, -0.04584, 0.9941, 0.09864, -0.04408, 0.9983, 0.03775, -0.03058, 0.9977, 0.06089, 0.007175, 1.0, 0.006704, -0.06094, 0.9981, -0.01019, -0.02722, 0.9991, 0.03213, -0.03821, 0.9988, 0.02974, -2.202e-07, 1.0, 4.305e-07, -2.202e-07, 1.0, 4.305e-07, -2.202e-07, 1.0, 4.305e-07, -2.202e-07, 1.0, 4.305e-07, 2.2e-07, 1.0, 4.304e-07, 2.2e-07, 1.0, 4.304e-07, 2.2e-07, 1.0, 4.304e-07, 2.2e-07, 1.0, 4.304e-07, 8.46e-10, 1.0, 8.684e-07, 8.46e-10, 1.0, 8.684e-07, 8.46e-10, 1.0, 8.684e-07, 8.46e-10, 1.0, 8.684e-07, -0.01951, 0.9998, -0.004965, -0.01951, 0.9998, -0.004965, -0.01951, 0.9998, -0.004965, -0.01951, 0.9998, -0.004965, -0.0002258, 1.0, 5.716e-05, -0.0002258, 1.0, 5.716e-05, -0.0002258, 1.0, 5.716e-05, -0.0002258, 1.0, 5.716e-05, 0.05702, 0.9963, -0.06498, 0.05353, 0.9962, -0.06882, -0.1032, 0.9944, -0.0247, 0.09615, 0.9941, 0.04925, 0.03359, 0.9994, 0.004095, 0.02986, 0.9996, 0.000767, -0.01594, 0.996, -0.08736, -0.04991, 0.9976, 0.04708, -0.2669, 0.9623, 0.05208, -0.4787, 0.8778, 0.01834, 0.03005, 0.8895, 0.456, -0.1521, 0.9645, -0.2158, -0.2893, -0.9045, -0.3133, -0.5539, -0.5773, -0.5999, 0.6047, -0.5765, -0.5495, 0.5989, -0.5893, 0.5423, 0.6571, 0.6391, -0.3998, 0.8025, -0.04039, -0.5952, -0.667, -0.02376, -0.7447, -0.4302, 0.3945, -0.812, -0.2683, 0.6302, -0.7286, -0.7049, 0.6302, -0.3255, 0.541, 0.7786, 0.3178, 0.2729, 0.7788, 0.5647, 0.2702, -0.6298, 0.7282, -0.492, -0.5463, 0.6779, -0.6241, -0.6063, -0.4928, -0.2301, -0.8114, -0.5372, -0.5539, 0.5773, -0.5999, 0.5999, 0.5773, -0.5539, 0.5985, -0.5817, -0.5508, -0.5527, -0.5817, -0.5968, -0.9158, 0.3015, 0.2652, -0.6276, 0.3351, 0.7027, -0.7396, -0.4347, -0.5138, -0.583, -0.6653, -0.4664, -0.02819, 0.7071, 0.7065, -0.9158, 0.3015, 0.2652, -0.5539, -0.5773, -0.5999, -0.5832, -0.4195, 0.6956, -0.5999, -0.5774, 0.5539, 0.5539, -0.5774, 0.5999, 0.526, -0.4195, 0.7399, -0.5832, -0.4195, 0.6956, 0.3133, 0.9045, -0.2893, 0.6571, 0.6391, -0.3998, -0.4302, 0.3945, -0.812, -0.6335, 0.6035, 0.4841, 0.5696, 0.3351, 0.7505, 0.8918, 0.3015, 0.3373, 0.6183, -0.6653, -0.4184, 0.7782, -0.4347, -0.4532, -0.2195, 0.9179, 0.3306, 0.1922, 0.9179, 0.3473, -0.4575, -0.7404, -0.4924, 0.4949, -0.7405, -0.4547, -0.2893, 0.9045, -0.3133, -0.2683, 0.6302, -0.7286, 0.2729, 0.7788, 0.5647, 0.593, 0.6035, 0.5331, 0.3133, -0.9045, -0.2893, 0.3255, -0.6302, -0.7049, -0.3171, -0.7788, 0.5412, -0.6402, -0.5893, 0.4929, 0.2893, -0.9045, 0.3133, 0.7054, -0.6307, 0.3236, -0.5443, -0.7773, -0.3156, -0.5038, -0.5969, -0.6244, -0.4575, 0.8805, 0.124, 0.447, 0.8805, 0.1577, -0.1372, 0.4325, -0.8911, 0.2066, 0.4332, -0.8773, -0.5999, 0.5773, 0.5539, -0.9158, 0.3015, 0.2652, -0.5539, -0.5773, -0.5999, -0.8918, -0.3015, -0.3373, -0.02819, 0.7071, 0.7065, -0.5999, -0.5774, 0.5539, -0.5832, -0.4195, 0.6956, 0.526, -0.4195, 0.7399, -0.3133, -0.9045, 0.2893, 0.2893, -0.9045, 0.3133, -0.5038, -0.5969, -0.6244, 0.6851, -0.5192, -0.511, 0.038, -0.3746, -0.9264, 0.03702, -0.3718, -0.9276, -0.01937, -0.107, 0.9941, -0.0674, -0.09774, 0.9929, 0.3255, 0.6302, -0.7049, 0.3133, 0.9045, -0.2893, -0.6335, 0.6035, 0.4841, -0.3171, 0.7788, 0.5412, 0.2702, 0.6298, 0.7282, 0.7054, 0.6307, 0.3236, -0.5443, 0.7773, -0.3156, -0.2422, 0.7886, -0.5653, 0.2893, 0.9045, 0.3133, -0.3133, 0.9045, 0.2892, 0.5569, 0.5964, -0.5781, -0.509, 0.5964, -0.6207, -0.7347, 8.049e-08, 0.6784, -0.3133, -0.9045, 0.2893, 0.6972, -0.489, -0.5242, 0.783, -0.4495, 0.4299, 0.6822, 0.7244, 0.09908, 0.7279, 0.6788, 0.097, 0.6743, -0.7364, -0.05428, 0.7049, -0.7089, -0.02376, -0.9158, 0.3015, 0.2652, -0.5999, 0.5773, 0.5539, -0.8918, -0.3015, -0.3373, -0.5539, -0.5773, -0.5999, 0.8918, 0.3015, 0.3373, 0.5539, 0.5773, 0.5999, 0.9158, -0.3015, -0.2652, 0.6183, -0.6653, -0.4184, -0.6231, 0.6391, -0.4509, -0.2893, 0.9045, -0.3133, 0.593, 0.6035, 0.5331, 0.4935, 0.3945, -0.7751, -0.3991, -0.6148, 0.6802, -0.2148, -0.7663, 0.6055, 0.4208, -0.5403, -0.7287, 0.3326, -0.7828, -0.526, 0.6784, -1.556e-06, 0.7347, -0.7347, 1.932e-06, 0.6784, 0.783, -0.4495, 0.4299, -0.8148, -0.4495, 0.3661, -0.2683, -0.6302, -0.7286, -0.2893, -0.9045, -0.3133, 0.5989, -0.5893, 0.5423, 0.2729, -0.7788, 0.5647, 0.7054, -0.6307, 0.3236, 0.2702, -0.6298, 0.7282, -0.2301, -0.8114, -0.5372, -0.5443, -0.7773, -0.3156, 0.3216, 0.9013, -0.2902, 0.7286, 0.63, -0.2687, -0.565, 0.7791, 0.2717, -0.5462, 0.5929, 0.5917, -0.3273, 0.6298, 0.7044, 0.3962, 0.6493, 0.6492, 0.7973, 0.4572, -0.394, 0.2864, 0.7886, -0.5442, 0.5999, -0.5773, -0.5539, 0.3133, -0.9045, -0.2893, -0.6402, -0.5893, 0.4929, -0.559, -0.5765, -0.5959, 0.8918, 0.3015, 0.3373, -0.02819, 0.7071, 0.7065, 0.526, -0.4195, 0.7399, 0.5999, -0.5773, -0.5539, 0.447, 0.8805, 0.1577, -0.2195, 0.9179, 0.3306, 0.4949, -0.7405, -0.4547, -0.1372, 0.4325, -0.8911, 0.1922, 0.9179, 0.3473, -0.4575, 0.8805, 0.124, 0.2066, 0.4332, -0.8773, -0.4575, -0.7404, -0.4924, -0.9916, 0.09612, 0.08613, 0.1666, -0.7669, 0.6197, -0.3635, -0.5398, -0.7593, 0.5297, -0.5616, -0.6357, -0.4467, 0.6493, 0.6155, 0.2702, 0.6298, 0.7282, -0.2422, 0.7886, -0.5653, -0.7634, 0.4572, -0.4563, -0.3133, 0.9045, 0.2892, -0.7289, 0.6307, 0.2664, 0.5677, 0.7773, -0.2713, 0.5569, 0.5964, -0.5781, -0.3273, -0.6298, 0.7044, -0.7289, -0.6307, 0.2664, 0.5677, -0.7773, -0.2713, 0.2722, -0.8114, -0.5172, -0.6879, 0.7244, 0.04441, -0.5539, 0.5773, -0.5999, -0.5527, -0.5817, -0.5968, -0.7007, -0.7089, -0.07985, -0.3133, -0.9045, 0.2893, 0.2892, -0.9045, 0.3133, -0.6422, -0.5192, -0.564, 0.5519, -0.5969, -0.5823, 0.5999, 0.5773, -0.5539, 0.6822, 0.7244, 0.09908, 0.7049, -0.7089, -0.02376, 0.5985, -0.5817, -0.5508, 0.5539, 0.5773, 0.5999, 0.8918, 0.3015, 0.3373, 0.5999, -0.5773, -0.5539, 0.9158, -0.3015, -0.2652, -0.9158, 0.3015, 0.2652, -0.5999, 0.5773, 0.5539, -0.8918, -0.3015, -0.3373, -0.5539, -0.5773, -0.5999, 0.3453, -0.6145, 0.7093, -0.3991, -0.6148, 0.6802, 0.3326, -0.7828, -0.526, -0.29, -0.7836, -0.5494, -0.7048, -0.6291, -0.3279, -0.2683, -0.6302, -0.7286, 0.2729, -0.7788, 0.5647, 0.5427, -0.7786, 0.315, 0.7054, 0.6307, 0.3236, 0.2893, 0.9045, 0.3133, -0.509, 0.5964, -0.6207, -0.5443, 0.7773, -0.3156, 0.6784, 3.488e-07, 0.7347, -0.7347, 8.049e-08, 0.6784, 0.783, -0.4495, 0.4299, -0.8148, -0.4495, 0.3661, 0.7286, -0.6304, -0.268, 0.2838, -0.7213, -0.6317, -0.549, -0.5899, 0.5921, -0.5643, -0.78, 0.2706, 0.9817, 0.09598, 0.1644, 0.06669, 0.763, -0.643, 0.0396, -0.6983, -0.7147, -0.4774, -0.5616, -0.6758, -0.1972, -0.7249, -0.66, -0.7048, -0.6291, -0.3279, 0.5427, -0.7786, 0.315, 0.5303, -0.5326, 0.6596, -0.7347, 1.932e-06, 0.6784, -0.3133, -0.9045, 0.2893, 0.6851, -0.5192, -0.511, 0.783, -0.4495, 0.4299, 0.8918, 0.3015, 0.3373, 0.5539, 0.5773, 0.5999, 0.9158, -0.3015, -0.2652, 0.5999, -0.5773, -0.5539, 0.5539, -0.5774, 0.5999, -0.02819, 0.7071, 0.7065, -0.5832, -0.4195, 0.6956, 0.526, -0.4195, 0.7399, -0.2891, 0.9043, -0.3142, 0.3216, 0.9013, -0.2902, -0.5462, 0.5929, 0.5917, 0.5021, 0.5893, 0.633, -0.2148, -0.7663, 0.6055, 0.9817, 0.09598, 0.1644, -0.4774, -0.5616, -0.6758, 0.4208, -0.5403, -0.7287, -0.7525, -0.04039, -0.6573, -0.6231, 0.6391, -0.4509, 0.4935, 0.3945, -0.7751, 0.7242, -0.02376, -0.6892, -0.7289, 0.6307, 0.2664, -0.3273, 0.6298, 0.7044, 0.2864, 0.7886, -0.5442, 0.5677, 0.7773, -0.2713, -0.5967, 0.6442, 0.4785, -0.7333, 0.6789, 0.03869, -0.6679, -0.7364, -0.1078, -0.6458, -0.5433, 0.5365, -0.7289, -0.6307, 0.2664, -0.3133, -0.9045, 0.2893, 0.5519, -0.5969, -0.5823, 0.5677, -0.7773, -0.2713, 0.2892, -0.9045, 0.3133, 0.6784, 3.488e-07, 0.7347, -0.8148, -0.4495, 0.3661, -0.6422, -0.5192, -0.564, -0.7333, 0.6789, 0.03869, -0.6879, 0.7244, 0.04441, -0.7007, -0.7089, -0.07985, -0.6679, -0.7364, -0.1078, 0.2892, -0.9045, 0.3133, 0.6784, -1.556e-06, 0.7347, -0.8148, -0.4495, 0.3661, -0.6532, -0.489, -0.5781, 0.5539, 0.5773, 0.5999, 0.8918, 0.3015, 0.3373, 0.5999, -0.5773, -0.5539, 0.9158, -0.3015, -0.2652, 0.1666, -0.7669, 0.6197, 0.3453, -0.6145, 0.7093, -0.29, -0.7836, -0.5494, -0.3635, -0.5398, -0.7593, 0.2838, -0.7213, -0.6317, -0.05407, 0.8799, -0.472, -0.07668, -0.8814, 0.4662, -0.549, -0.5899, 0.5921, 0.7286, 0.63, -0.2687, 0.3255, 0.6302, -0.7049, -0.3171, 0.7788, 0.5412, -0.565, 0.7791, 0.2717, 0.3255, -0.6302, -0.7049, 0.7286, -0.6304, -0.268, -0.5643, -0.78, 0.2706, -0.3171, -0.7788, 0.5412, 0.4364, -0.5463, 0.7149, -0.3273, -0.6298, 0.7044, 0.2722, -0.8114, -0.5172, 0.6614, -0.6063, -0.4415, -0.5999, 0.5773, 0.5539, -0.9158, 0.3015, 0.2652, -0.583, -0.6653, -0.4664, -0.8918, -0.3015, -0.3373, 0.3962, 0.6493, 0.6492, 0.4364, -0.5463, 0.7149, 0.6614, -0.6063, -0.4415, 0.7973, 0.4572, -0.394, -0.7049, 0.6302, -0.3255, -0.2891, 0.9043, -0.3142, 0.5021, 0.5893, 0.633, 0.541, 0.7786, 0.3178, -0.492, -0.5463, 0.6779, -0.4467, 0.6493, 0.6155, -0.7634, 0.4572, -0.4563, -0.6241, -0.6063, -0.4928, 0.7279, 0.6788, 0.097, 0.5446, 0.6365, 0.5462, 0.5518, -0.544, 0.6322, 0.6743, -0.7364, -0.05428, -0.3133, -0.9045, 0.2893, 0.2892, -0.9045, 0.3133, -0.6532, -0.489, -0.5781, 0.6972, -0.489, -0.5242, -0.6276, 0.3351, 0.7027, -0.7726, 0.4602, 0.4373, -0.6409, -0.6365, -0.429, -0.7396, -0.4347, -0.5138, 0.7353, 0.4602, 0.4975, 0.5696, 0.3351, 0.7505, 0.7782, -0.4347, -0.4532, 0.6731, -0.6365, -0.3766, 0.8025, -0.04039, -0.5952, 0.5999, -0.5773, -0.5539, -0.559, -0.5765, -0.5959, -0.667, -0.02376, -0.7447, 0.1112, 0.8925, -0.4371, -0.1972, -0.7249, -0.66, 0.5303, -0.5326, 0.6596, 0.004797, -0.8893, 0.4573, -0.5539, -0.5773, -0.5999, -0.7525, -0.04039, -0.6573, 0.7242, -0.02376, -0.6892, 0.6047, -0.5765, -0.5495, -0.01525, 0.763, -0.6463, -0.9916, 0.09612, 0.08613, 0.5297, -0.5616, -0.6357, 0.01748, -0.6983, -0.7156, 0.06669, 0.763, -0.643, -0.01525, 0.763, -0.6463, 0.01748, -0.6983, -0.7156, 0.0396, -0.6983, -0.7147, -0.05407, 0.8799, -0.472, -0.5967, 0.6442, 0.4785, -0.6458, -0.5433, 0.5365, -0.07668, -0.8814, 0.4662, 0.5446, 0.6365, 0.5462, 0.1112, 0.8925, -0.4371, 0.004797, -0.8893, 0.4573, 0.5518, -0.544, 0.6322])] * 3)])

# ---- objects
ob_shape_indexedfaceset_003 = bpy.data.objects.new('Shape_IndexedFaceSet.003', me_shape_indexedfaceset_003)

# ---- transforms, parenting, visibility, modifiers, constraints
ob_shape_indexedfaceset_003.location = (0.0, 0.0, 0.7987)
ob_shape_indexedfaceset_003.rotation_euler = (1.571, -0.0, 0.0)
ob_shape_indexedfaceset_003.scale = (13.19, 13.19, 13.19)

# ---- collection membership
col_collection.objects.link(ob_shape_indexedfaceset_003)

# ---- scene / render settings (as saved in the file)
scene.frame_start = 1; scene.frame_end = 250; scene.frame_set(0)
scene.render.engine = 'BLENDER_EEVEE_NEXT'
scene.cycles.sampling_pattern = 'TABULATED_SOBOL'
scene.view_settings.view_transform = 'Filmic'
bpy.context.view_layer.update()

# ---- added for rendering (the .blend has no active camera and no usable light): camera, sun
cam_auto = bpy.data.cameras.new('AutoCamera')
cam_auto.lens = 50.0
cam_auto.sensor_width = 36.0
cam_auto.clip_end = 6315.42
ob_auto_camera = bpy.data.objects.new('AutoCamera', cam_auto)
scene.collection.objects.link(ob_auto_camera)
ob_auto_camera.location = (363.53, -413.252, 298.224)
ob_auto_camera.rotation_euler = (1.09748, -7.21219e-08, 0.694738)
scene.camera = ob_auto_camera
light_auto_sun = bpy.data.lights.new('AutoSun', 'SUN')
light_auto_sun.energy = 3.0
light_auto_sun.angle = 0.0523599
ob_auto_sun = bpy.data.objects.new('AutoSun', light_auto_sun)
scene.collection.objects.link(ob_auto_sun)
ob_auto_sun.rotation_euler = (0.872665, 0.174533, 0.523599)
bpy.context.view_layer.update()
